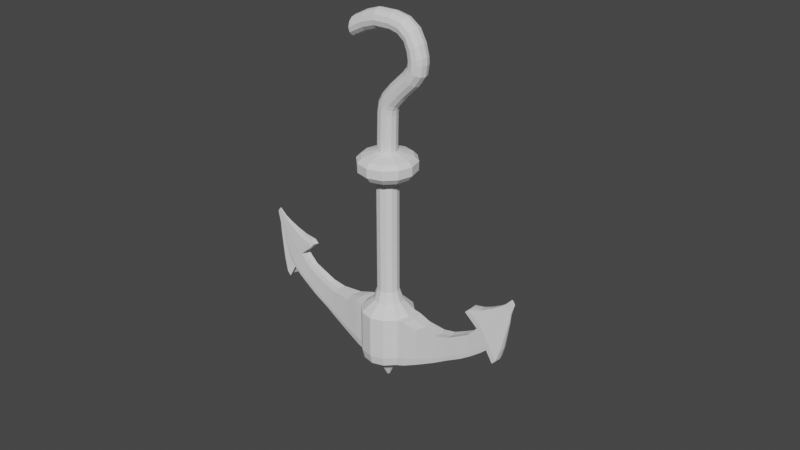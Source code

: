 # Source: Anchor.blend  (saved by Blender 2.83.19; exported with 4.5.12 LTS)
import bpy
from mathutils import Matrix  # noqa: F401  (used for matrix-valued properties, if any)

bpy.ops.wm.read_factory_settings(use_empty=True)
scene = bpy.context.scene
scene.name = 'Scene'

# ---- collections
col_collection = bpy.data.collections.new('Collection'); scene.collection.children.link(col_collection)

# ---- world
world_world = bpy.data.worlds.new('World'); scene.world = world_world
world_world.use_nodes = True; world_world.node_tree.nodes.clear()
_N = world_world.node_tree.nodes; _L = world_world.node_tree.links
n0 = _N.new('ShaderNodeOutputWorld'); n0.name = 'World Output'; n0.location = (300, 300)
n1 = _N.new('ShaderNodeBackground'); n1.name = 'Background'; n1.location = (10, 300)
n1.inputs[0].default_value = (0.05088, 0.05088, 0.05088, 1.0)
_L.new(n1.outputs[0], n0.inputs[0])
n0.is_active_output = True
world_world.color = (0.05088, 0.05088, 0.05088)
world_world.use_sun_shadow = False
world_world.sun_shadow_jitter_overblur = 0.0

# ---- meshes
me_cylinder = bpy.data.meshes.new('Cylinder')
me_cylinder.from_pydata([(-1.37, 0.6425, -0.4575), (-0.8626, 0.6425, 0.1814), (-1.168, 0.5523, -0.6297), (-0.6614, 0.5523, 0.009136), (-1.021, 0.3059, -0.7558), (-0.5141, 0.3059, -0.117), (-0.9672, -0.03058, -0.802), (-0.4602, -0.03058, -0.1631), (-1.021, -0.3671, -0.7558), (-0.5141, -0.3671, -0.117), (-1.168, -0.6134, -0.6297), (-0.6614, -0.6134, 0.009136), (-1.37, -0.7036, -0.4575), (-0.8626, -0.7036, 0.1814), (-1.571, -0.6134, -0.2853), (-1.064, -0.6134, 0.3536), (-1.718, -0.3671, -0.1592), (-1.211, -0.3671, 0.4797), (-1.772, -0.03058, -0.113), (-1.265, -0.03058, 0.5259), (-1.718, 0.3059, -0.1592), (-1.211, 0.3059, 0.4797), (-1.571, 0.5523, -0.2853), (-1.064, 0.5523, 0.3536), (-0.4976, 0.5523, 0.8531), (-0.6449, 0.3059, 0.9792), (-0.6988, -0.03058, 1.025), (-0.6449, -0.3671, 0.9792), (-0.4976, -0.6134, 0.8531), (-0.2964, -0.7036, 0.6808), (-0.09524, -0.6134, 0.5086), (0.05205, -0.3671, 0.3825), (0.106, -0.03058, 0.3363), (0.05205, 0.3059, 0.3825), (-0.09524, 0.5523, 0.5086), (-0.2964, 0.6425, 0.6808), (0.4847, 0.5523, 1.317), (0.3374, 0.3059, 1.443), (0.2835, -0.03058, 1.489), (0.3374, -0.3671, 1.443), (0.4847, -0.6134, 1.317), (0.6859, -0.7036, 1.144), (0.8871, -0.6134, 0.9721), (1.034, -0.3671, 0.8461), (1.088, -0.03058, 0.7999), (1.034, 0.3059, 0.8461), (0.8871, 0.5523, 0.9721), (0.6859, 0.6425, 1.144), (1.277, 0.5523, 1.544), (1.21, 0.3059, 1.695), (1.186, -0.03058, 1.751), (1.21, -0.3671, 1.695), (1.277, -0.6134, 1.544), (1.368, -0.7036, 1.337), (1.458, -0.6134, 1.13), (1.525, -0.3671, 0.9784), (1.549, -0.03058, 0.9229), (1.525, 0.3059, 0.9784), (1.458, 0.5523, 1.13), (1.368, 0.6425, 1.337), (2.133, 0.5523, 1.541), (2.135, 0.3059, 1.699), (2.136, -0.03058, 1.756), (2.135, -0.3671, 1.699), (2.133, -0.6134, 1.541), (2.131, -0.7036, 1.327), (2.128, -0.6134, 1.112), (2.126, -0.3671, 0.9544), (2.125, -0.03058, 0.8968), (2.126, 0.3059, 0.9544), (2.128, 0.5523, 1.112), (2.131, 0.6425, 1.327), (2.913, 0.5523, 1.288), (2.997, 0.3059, 1.436), (3.027, -0.03058, 1.49), (2.997, -0.3671, 1.436), (2.913, -0.6134, 1.288), (2.798, -0.7036, 1.086), (2.684, -0.6134, 0.8837), (2.6, -0.3671, 0.7358), (2.569, -0.03058, 0.6817), (2.6, 0.3059, 0.7358), (2.684, 0.5523, 0.8837), (2.798, 0.6425, 1.086), (3.494, 0.5523, 0.966), (3.64, 0.3059, 1.093), (3.694, -0.03058, 1.139), (3.64, -0.3671, 1.093), (3.494, -0.6134, 0.966), (3.294, -0.7036, 0.7931), (3.094, -0.6134, 0.6202), (2.948, -0.3671, 0.4936), (2.894, -0.03058, 0.4473), (2.948, 0.3059, 0.4936), (3.094, 0.5523, 0.6202), (3.294, 0.6425, 0.7931), (3.725, 0.5523, 0.7761), (3.911, 0.3059, 0.8797), (3.979, -0.03058, 0.9176), (3.911, -0.3671, 0.8797), (3.725, -0.6134, 0.7761), (3.472, -0.7036, 0.6347), (3.219, -0.6134, 0.4933), (3.033, -0.3671, 0.3897), (2.965, -0.03058, 0.3518), (3.033, 0.3059, 0.3897), (3.219, 0.5523, 0.4933), (3.472, 0.6425, 0.6347), (4.001, 0.5523, 0.4321), (4.24, 0.3059, 0.4698), (4.328, -0.03058, 0.4836), (4.24, -0.3671, 0.4698), (4.001, -0.6134, 0.4321), (3.674, -0.7036, 0.3806), (3.347, -0.6134, 0.3292), (3.108, -0.3671, 0.2915), (3.021, -0.03058, 0.2777), (3.108, 0.3059, 0.2915), (3.347, 0.5523, 0.3292), (3.674, 0.6425, 0.3806), (4.006, 0.5523, -0.07211), (4.252, 0.3059, -0.08001), (4.342, -0.03058, -0.0829), (4.252, -0.3671, -0.08001), (4.006, -0.6134, -0.07212), (3.67, -0.7036, -0.06133), (3.334, -0.6134, -0.05054), (3.088, -0.3671, -0.04265), (2.998, -0.03058, -0.03976), (3.088, 0.3059, -0.04265), (3.334, 0.5523, -0.05054), (3.67, 0.6425, -0.06133), (3.759, 0.5523, -0.9941), (4.002, 0.3059, -1.019), (4.091, -0.03058, -1.029), (4.002, -0.3671, -1.019), (3.759, -0.6134, -0.9941), (3.427, -0.7036, -0.9595), (3.094, -0.6134, -0.9249), (2.851, -0.3671, -0.8996), (2.762, -0.03058, -0.8903), (2.851, 0.3059, -0.8996), (3.094, 0.5523, -0.9249), (3.427, 0.6425, -0.9595), (3.686, 0.5523, -1.554), (3.932, 0.3059, -1.563), (4.022, -0.03058, -1.566), (3.932, -0.3671, -1.563), (3.686, -0.6134, -1.554), (3.35, -0.7036, -1.541), (3.014, -0.6134, -1.529), (2.768, -0.3671, -1.52), (2.678, -0.03058, -1.516), (2.768, 0.3059, -1.52), (3.014, 0.5523, -1.529), (3.35, 0.6425, -1.541), (3.743, 0.5523, -1.787), (3.98, 0.3059, -1.746), (4.067, -0.03058, -1.731), (3.98, -0.3671, -1.746), (3.743, -0.6134, -1.787), (3.418, -0.7036, -1.843), (3.093, -0.6134, -1.9), (2.855, -0.3671, -1.941), (2.768, -0.03058, -1.956), (2.855, 0.3059, -1.941), (3.093, 0.5523, -1.9), (3.418, 0.6425, -1.843), (3.94, 0.5523, -2.033), (4.148, 0.3059, -1.949), (4.224, -0.03058, -1.918), (4.148, -0.3671, -1.949), (3.94, -0.6134, -2.033), (3.656, -0.7036, -2.148), (3.371, -0.6134, -2.263), (3.163, -0.3671, -2.347), (3.087, -0.03058, -2.378), (3.163, 0.3059, -2.347), (3.371, 0.5523, -2.263), (3.656, 0.6425, -2.148), (4.741, 0.5523, -2.782), (4.94, 0.3059, -2.69), (5.013, -0.03058, -2.656), (4.94, -0.3671, -2.69), (4.741, -0.6134, -2.782), (4.469, -0.7036, -2.908), (4.196, -0.6134, -3.035), (3.997, -0.3671, -3.127), (3.924, -0.03058, -3.161), (3.997, 0.3059, -3.127), (4.196, 0.5523, -3.035), (4.469, 0.6425, -2.908), (5.36, 0.5523, -3.352), (5.56, 0.3059, -3.259), (5.633, -0.03058, -3.225), (5.56, -0.3671, -3.259), (5.36, -0.6134, -3.352), (5.088, -0.7036, -3.478), (4.816, -0.6134, -3.604), (4.616, -0.3671, -3.697), (4.543, -0.03058, -3.73), (4.616, 0.3059, -3.697), (4.816, 0.5523, -3.604), (5.088, 0.6425, -3.478), (5.983, 1.466, -3.328), (6.495, 0.8335, -3.091), (6.683, -0.03058, -3.004), (6.495, -0.8946, -3.091), (5.983, -1.527, -3.328), (5.284, -1.759, -3.652), (4.585, -1.527, -3.977), (4.073, -0.8946, -4.214), (3.886, -0.03058, -4.301), (4.073, 0.8335, -4.214), (4.585, 1.466, -3.977), (5.284, 1.698, -3.652), (6.743, 1.426, -4.029), (7.241, 0.8104, -3.798), (7.423, -0.03058, -3.713), (7.241, -0.8716, -3.798), (6.743, -1.487, -4.029), (6.062, -1.713, -4.345), (5.382, -1.487, -4.66), (4.883, -0.8716, -4.891), (4.701, -0.03058, -4.976), (4.883, 0.8104, -4.891), (5.382, 1.426, -4.66), (6.062, 1.651, -4.345), (6.503, 0.6258, -4.321), (6.727, 0.3484, -4.217), (6.809, -0.03058, -4.179), (6.727, -0.4096, -4.217), (6.503, -0.687, -4.321), (6.196, -0.7886, -4.463), (5.889, -0.687, -4.606), (5.665, -0.4096, -4.71), (5.583, -0.03058, -4.748), (5.665, 0.3484, -4.71), (5.889, 0.6258, -4.606), (6.196, 0.7274, -4.463), (11.23, 0.6258, -8.528), (11.46, 0.3484, -8.424), (11.54, -0.03058, -8.385), (11.46, -0.4096, -8.424), (11.23, -0.687, -8.528), (10.92, -0.7886, -8.67), (10.62, -0.687, -8.812), (10.39, -0.4096, -8.916), (10.31, -0.03058, -8.954), (10.39, 0.3484, -8.916), (10.62, 0.6258, -8.812), (10.92, 0.7274, -8.67), (11.82, 0.8577, -8.885), (12.12, 0.4823, -8.744), (12.23, -0.03058, -8.692), (12.12, -0.5434, -8.744), (11.82, -0.9189, -8.885), (11.4, -1.056, -9.077), (10.99, -0.9189, -9.269), (10.68, -0.5434, -9.41), (10.57, -0.03058, -9.462), (10.68, 0.4823, -9.41), (10.99, 0.8577, -9.269), (11.4, 0.9951, -9.077), (12.54, 1.555, -9.164), (13.09, 0.8849, -8.912), (13.28, -0.03058, -8.82), (13.09, -0.946, -8.912), (12.54, -1.616, -9.164), (11.8, -1.862, -9.507), (11.06, -1.616, -9.851), (10.52, -0.946, -10.1), (10.32, -0.03058, -10.19), (10.52, 0.8849, -10.1), (11.06, 1.555, -9.851), (11.8, 1.8, -9.507), (14.27, 1.555, -10.72), (14.81, 0.8849, -10.47), (14.6, -0.01681, -8.432), (14.81, -0.946, -10.47), (14.27, -1.616, -10.72), (13.53, -1.862, -11.06), (12.79, -1.616, -11.41), (12.25, -0.946, -11.66), (12.05, -0.03058, -11.75), (12.25, 0.8849, -11.66), (12.79, 1.555, -11.41), (13.53, 1.8, -11.06), (14.6, 1.433, -11.07), (15.1, 0.8147, -10.84), (15.29, -0.03058, -10.76), (15.1, -0.8758, -10.84), (14.6, -1.495, -11.07), (13.92, -1.721, -11.39), (13.24, -1.495, -11.71), (12.73, -0.8758, -11.94), (12.55, -0.03058, -12.02), (12.73, 0.8147, -11.94), (13.24, 1.433, -11.71), (13.92, 1.66, -11.39), (14.57, 0.8298, -11.45), (14.87, 0.4661, -11.31), (14.98, -0.03058, -11.26), (14.87, -0.5273, -11.31), (14.57, -0.8909, -11.45), (14.17, -1.024, -11.63), (13.77, -0.8909, -11.82), (13.48, -0.5273, -11.96), (13.37, -0.03058, -12.01), (13.48, 0.4661, -11.96), (13.77, 0.8298, -11.82), (14.17, 0.9629, -11.63), (14.7, 0.3541, -11.84), (14.83, 0.1915, -11.78), (14.88, -0.03058, -11.76), (14.83, -0.2527, -11.78), (14.7, -0.4153, -11.84), (14.52, -0.4748, -11.93), (14.34, -0.4153, -12.01), (14.21, -0.2527, -12.07), (14.16, -0.03058, -12.09), (14.21, 0.1915, -12.07), (14.34, 0.3541, -12.01), (14.52, 0.4137, -11.93), (14.97, 0.07221, -12.23), (15.01, 0.02877, -12.21), (15.02, -0.03058, -12.2), (15.01, -0.08993, -12.21), (14.97, -0.1334, -12.23), (14.93, -0.1493, -12.25), (14.88, -0.1334, -12.27), (14.84, -0.08993, -12.29), (14.83, -0.03058, -12.29), (14.84, 0.02877, -12.29), (14.88, 0.07221, -12.27), (14.93, 0.08811, -12.25), (5.827, -2.042, -4.135), (5.457, -2.056, -3.806), (4.638, -1.785, -4.186), (5.013, -1.772, -4.512), (6.64, 1.711, -3.758), (6.277, 1.724, -3.426), (6.877, 0.9823, -3.148), (7.236, 0.9749, -3.482), (5.013, 1.711, -4.512), (4.638, 1.724, -4.186), (5.457, 1.995, -3.806), (5.827, 1.98, -4.135), (4.199, -0.03058, -4.889), (3.818, -0.03058, -4.566), (4.038, 0.9823, -4.465), (4.417, 0.9749, -4.788), (7.236, -1.036, -3.482), (6.877, -1.043, -3.148), (6.277, -1.785, -3.426), (6.64, -1.772, -3.758), (7.454, -0.03058, -3.38), (7.097, -0.03058, -3.046), (4.417, -1.036, -4.788), (4.038, -1.043, -4.465), (13.73, -0.03252, -8.645), (13.55, -0.8958, -8.732), (13.55, 0.8308, -8.732), (15.67, -0.01681, -7.93), (15.17, -0.8958, -10.2), (15.17, 0.8308, -10.2), (15.62, -0.03252, -10.47), (15.45, -0.8296, -10.55), (15.45, 0.7645, -10.55), (14.44, -0.7212, -8.502), (14.44, 0.6876, -8.502), (16.26, -0.01681, -7.486), (15.77, -0.7212, -9.699), (15.77, 0.6876, -9.699), (16.14, -0.01681, -9.921), (16.0, -0.6672, -9.986), (16.0, 0.6336, -9.986), (15.56, -0.5502, -7.983), (15.56, 0.5166, -7.983), (16.72, -0.01681, -6.896), (16.57, -0.5502, -8.89), (16.57, 0.5166, -8.89), (16.84, -0.01681, -9.058), (16.74, -0.5093, -9.107), (16.74, 0.4757, -9.107), (16.16, -0.4769, -7.532), (16.16, 0.4433, -7.532), (17.02, -0.01681, -6.482), (17.02, -0.4769, -8.314), (17.02, 0.4433, -8.314), (17.26, -0.01681, -8.459), (17.17, -0.4416, -8.501), (17.17, 0.408, -8.501), (16.64, -0.4324, -6.947), (16.64, 0.3988, -6.947), (17.12, -0.01681, -6.042), (17.59, -0.4324, -7.564), (17.59, 0.3988, -7.564), (17.83, -0.01681, -7.671), (17.76, -0.4005, -7.718), (17.76, 0.3669, -7.718), (16.96, -0.398, -6.532), (16.96, 0.3643, -6.532), (17.9, -0.398, -7.046), (17.9, 0.3643, -7.046), (18.14, -0.01681, -7.132), (18.08, -0.3687, -7.178), (18.08, 0.3351, -7.178), (17.07, -0.398, -6.099), (17.07, 0.3643, -6.099), (18.14, -0.398, -6.503), (18.14, 0.3643, -6.503), (18.39, -0.01681, -6.562), (18.35, -0.3687, -6.614), (18.35, 0.3351, -6.614), (17.14, -0.01681, -5.77), (17.1, -0.398, -5.83), (17.1, 0.3643, -5.83), (19.43, 0.04248, -6.225), (18.25, -0.398, -6.143), (18.25, 0.3643, -6.143), (18.51, -0.01681, -6.18), (18.48, -0.3687, -6.236), (18.48, 0.3351, -6.236), (10.5, 0.9243, -10.1), (17.15, -0.398, -5.596), (17.15, 0.3643, -5.596), (18.69, -0.1715, -5.116), (18.3, -0.398, -5.909), (18.3, 0.3643, -5.909), (18.22, -0.2039, -4.963), (18.53, -0.3687, -6.002), (18.53, 0.3351, -6.002), (19.38, 0.04248, -6.459), (19.34, 0.3944, -6.515), (19.39, 0.3944, -6.281), (19.34, -0.3094, -6.515), (19.39, -0.3094, -6.281), (15.88, -0.01681, -5.686), (15.84, -0.398, -5.746), (15.84, 0.3643, -5.746), (15.9, 0.3643, -5.513), (15.93, -0.01681, -5.452), (15.9, -0.398, -5.513), (18.44, -0.2861, -5.503), (19.11, -0.2403, -5.719), (17.46, -0.006791, -3.555), (17.38, -0.3087, -5.19), (17.38, 0.2803, -5.19), (18.27, -0.1092, -4.525), (18.26, -0.3087, -5.432), (18.26, 0.2803, -5.432), (17.98, -0.1295, -4.429), (18.44, 0.2577, -5.503), (19.14, 0.03158, -5.676), (19.11, 0.3035, -5.719), (16.44, -0.01423, -5.079), (16.41, -0.3087, -5.125), (16.41, 0.2803, -5.125), (17.47, -0.2198, -4.742), (17.47, 0.1965, -4.742), (17.95, -0.06721, -4.131), (18.09, -0.2198, -4.913), (18.09, 0.1965, -4.913), (17.78, -0.07924, -4.074), (18.22, 0.1805, -4.963), (18.71, 0.02071, -5.086), (18.69, 0.2129, -5.116), (16.8, -0.01167, -4.663), (16.78, -0.2198, -4.696), (16.78, 0.1965, -4.696), (17.51, -0.1394, -4.291), (17.51, 0.1207, -4.291), (17.67, -0.0355, -3.628), (17.9, -0.1394, -4.398), (17.9, 0.1207, -4.398), (17.59, -0.04132, -3.601), (17.98, 0.1107, -4.429), (18.29, 0.01085, -4.506), (18.27, 0.1309, -4.525), (17.09, -0.009382, -4.242), (17.08, -0.1394, -4.262), (17.08, 0.1207, -4.262), (17.5, -0.08517, -3.992), (17.5, 0.06947, -3.992), (10.3, 0.008832, -10.19), (17.73, -0.08517, -4.055), (17.73, 0.06947, -4.055), (10.5, -0.9066, -10.1), (17.78, 0.06354, -4.074), (17.96, 0.004178, -4.119), (17.95, 0.07557, -4.131), (17.25, -0.00785, -3.962), (17.24, -0.08517, -3.975), (17.24, 0.06947, -3.975), (17.45, -0.04419, -3.561), (17.45, 0.03061, -3.561), (17.57, -0.006791, -3.586), (17.57, -0.04419, -3.592), (17.57, 0.03061, -3.592), (17.59, -0.006791, -3.595), (17.59, 0.02774, -3.601), (17.68, -0.0009723, -3.623), (17.67, 0.03356, -3.628), (17.33, -0.006791, -3.547), (17.33, -0.04419, -3.553), (17.33, 0.03061, -3.553), (12.25, -0.9066, -11.64), (9.299, -0.004938, -10.86), (12.25, 0.9243, -11.64), (12.71, -0.8364, -11.94), (12.53, 0.008832, -12.02), (12.71, 0.8541, -11.94), (9.893, 0.01077, -10.4), (10.08, 0.8741, -10.32), (10.08, -0.8525, -10.32), (8.21, -0.004937, -11.35), (11.74, 0.8741, -11.77), (11.74, -0.8525, -11.77), (12.0, 0.01077, -12.13), (12.17, 0.8078, -12.05), (12.17, -0.7863, -12.05), (9.453, 0.6995, -10.79), (9.453, -0.7093, -10.79), (7.365, -0.004935, -11.56), (10.8, 0.6995, -11.98), (10.8, -0.7093, -11.98), (11.02, -0.004938, -12.27), (11.16, 0.6454, -12.2), (11.16, -0.6553, -12.2), (8.327, 0.5285, -11.3), (8.327, -0.5384, -11.3), (6.344, -0.004935, -11.65), (9.349, 0.5285, -12.2), (9.349, -0.5384, -12.2), (9.511, -0.004937, -12.42), (9.618, 0.4876, -12.37), (9.618, -0.4975, -12.37), (7.466, 0.4552, -11.51), (7.466, -0.465, -11.51), (5.631, -0.004935, -11.7), (8.348, 0.4552, -12.29), (8.348, -0.465, -12.29), (8.487, -0.004936, -12.48), (8.58, 0.4199, -12.44), (8.58, -0.4297, -12.44), (6.444, 0.4107, -11.62), (6.444, -0.4205, -11.62), (4.947, -0.004935, -11.62), (7.055, 0.4107, -12.39), (7.055, -0.4205, -12.39), (7.136, -0.004935, -12.57), (7.228, 0.3788, -12.55), (7.228, -0.3887, -12.55), (5.726, 0.3762, -11.68), (5.726, -0.3861, -11.68), (6.186, 0.3762, -12.42), (6.186, -0.3861, -12.42), (6.237, -0.004935, -12.59), (6.325, 0.347, -12.57), (6.325, -0.3569, -12.57), (5.048, 0.3762, -11.61), (5.048, -0.3861, -11.61), (5.306, 0.3762, -12.38), (5.306, -0.3861, -12.38), (5.31, -0.004935, -12.56), (5.403, 0.347, -12.55), (5.403, -0.3569, -12.55), (4.536, -0.004935, -11.55), (4.638, 0.3762, -11.54), (4.638, -0.3861, -11.54), (4.48, -0.06423, -13.08), (4.737, 0.3762, -12.33), (4.737, -0.3861, -12.33), (4.706, -0.004935, -12.51), (4.8, 0.347, -12.5), (4.8, -0.3569, -12.5), (4.274, 0.3762, -11.5), (4.274, -0.3861, -11.5), (3.07, 0.1497, -12.28), (4.373, 0.3762, -12.29), (4.373, -0.3861, -12.29), (2.995, 0.1821, -11.94), (4.437, 0.347, -12.46), (4.437, -0.3569, -12.46), (4.843, -0.06423, -13.12), (4.937, -0.4161, -13.12), (4.574, -0.4161, -13.07), (4.937, 0.2877, -13.12), (4.574, 0.2877, -13.07), (4.815, -0.004935, -10.76), (4.916, 0.3762, -10.75), (4.916, -0.3861, -10.75), (4.553, -0.3861, -10.71), (4.451, -0.004935, -10.72), (4.553, 0.3762, -10.71), (3.725, 0.2644, -12.25), (3.831, 0.2186, -12.72), (1.149, -0.01496, -11.03), (3.6, 0.287, -11.51), (3.6, -0.302, -11.51), (2.326, 0.08748, -11.83), (3.676, 0.287, -12.12), (3.676, -0.302, -12.12), (2.28, 0.1077, -11.62), (3.725, -0.2794, -12.25), (3.758, -0.05333, -12.72), (3.831, -0.3252, -12.72), (3.737, -0.007516, -10.9), (3.815, 0.287, -10.9), (3.815, -0.302, -10.9), (2.906, 0.1981, -11.42), (2.906, -0.2182, -11.42), (1.844, 0.04546, -11.51), (2.96, 0.1981, -11.85), (2.96, -0.2182, -11.85), (1.817, 0.05749, -11.39), (2.995, -0.2023, -11.94), (3.018, -0.04246, -12.28), (3.07, -0.2346, -12.28), (3.003, -0.01008, -10.99), (3.058, 0.1981, -10.99), (3.058, -0.2182, -10.99), (2.224, 0.1177, -11.3), (2.224, -0.1424, -11.3), (1.188, 0.01375, -11.18), (2.258, 0.1177, -11.57), (2.258, -0.1424, -11.57), (1.175, 0.01957, -11.12), (2.28, -0.1324, -11.62), (2.294, -0.0326, -11.83), (2.326, -0.1527, -11.83), (2.285, -0.01237, -11.03), (2.319, 0.1177, -11.03), (2.319, -0.1424, -11.03), (1.784, 0.06342, -11.19), (1.784, -0.09122, -11.19), (1.804, 0.06342, -11.35), (1.804, -0.09122, -11.35), (1.817, -0.08529, -11.39), (1.825, -0.02593, -11.51), (1.844, -0.09732, -11.51), (1.82, -0.0139, -11.03), (1.84, 0.06342, -11.03), (1.84, -0.09122, -11.03), (1.159, 0.02244, -11.03), (1.159, -0.05236, -11.03), (1.159, -0.01496, -11.11), (1.169, 0.02244, -11.11), (1.169, -0.05236, -11.11), (1.166, -0.01496, -11.12), (1.175, -0.04949, -11.12), (1.179, -0.02078, -11.18), (1.188, -0.05531, -11.18), (1.176, -0.01496, -10.95), (1.186, 0.02244, -10.95), (1.186, -0.05236, -10.95)], [], [(0, 1, 3, 2), (2, 3, 5, 4), (4, 5, 7, 6), (6, 7, 9, 8), (8, 9, 11, 10), (10, 11, 13, 12), (12, 13, 15, 14), (14, 15, 17, 16), (16, 17, 19, 18), (18, 19, 21, 20), (15, 13, 29, 28), (20, 21, 23, 22), (22, 23, 1, 0), (0, 2, 4, 6, 8, 10, 12, 14, 16, 18, 20, 22), (7, 5, 33, 32), (13, 11, 30, 29), (11, 9, 31, 30), (1, 23, 24, 35), (25, 26, 38, 37), (9, 7, 32, 31), (23, 21, 25, 24), (3, 1, 35, 34), (5, 3, 34, 33), (21, 19, 26, 25), (19, 17, 27, 26), (17, 15, 28, 27), (33, 34, 46, 45), (32, 33, 45, 44), (26, 27, 39, 38), (31, 32, 44, 43), (28, 29, 41, 40), (29, 30, 42, 41), (35, 24, 36, 47), (30, 31, 43, 42), (34, 35, 47, 46), (27, 28, 40, 39), (24, 25, 37, 36), (37, 38, 50, 49), (42, 43, 55, 54), (41, 42, 54, 53), (36, 37, 49, 48), (46, 47, 59, 58), (44, 45, 57, 56), (39, 40, 52, 51), (38, 39, 51, 50), (45, 46, 58, 57), (47, 36, 48, 59), (40, 41, 53, 52), (43, 44, 56, 55), (49, 50, 62, 61), (54, 55, 67, 66), (53, 54, 66, 65), (48, 49, 61, 60), (58, 59, 71, 70), (56, 57, 69, 68), (51, 52, 64, 63), (50, 51, 63, 62), (57, 58, 70, 69), (59, 48, 60, 71), (52, 53, 65, 64), (55, 56, 68, 67), (67, 68, 80, 79), (61, 62, 74, 73), (66, 67, 79, 78), (65, 66, 78, 77), (60, 61, 73, 72), (70, 71, 83, 82), (68, 69, 81, 80), (63, 64, 76, 75), (62, 63, 75, 74), (69, 70, 82, 81), (71, 60, 72, 83), (64, 65, 77, 76), (76, 77, 89, 88), (79, 80, 92, 91), (73, 74, 86, 85), (78, 79, 91, 90), (77, 78, 90, 89), (72, 73, 85, 84), (82, 83, 95, 94), (80, 81, 93, 92), (75, 76, 88, 87), (74, 75, 87, 86), (81, 82, 94, 93), (83, 72, 84, 95), (88, 89, 101, 100), (91, 92, 104, 103), (85, 86, 98, 97), (90, 91, 103, 102), (89, 90, 102, 101), (84, 85, 97, 96), (94, 95, 107, 106), (92, 93, 105, 104), (87, 88, 100, 99), (86, 87, 99, 98), (93, 94, 106, 105), (95, 84, 96, 107), (107, 96, 108, 119), (100, 101, 113, 112), (103, 104, 116, 115), (97, 98, 110, 109), (102, 103, 115, 114), (101, 102, 114, 113), (96, 97, 109, 108), (106, 107, 119, 118), (104, 105, 117, 116), (99, 100, 112, 111), (98, 99, 111, 110), (105, 106, 118, 117), (119, 108, 120, 131), (112, 113, 125, 124), (115, 116, 128, 127), (109, 110, 122, 121), (114, 115, 127, 126), (113, 114, 126, 125), (108, 109, 121, 120), (118, 119, 131, 130), (116, 117, 129, 128), (111, 112, 124, 123), (110, 111, 123, 122), (117, 118, 130, 129), (129, 130, 142, 141), (131, 120, 132, 143), (124, 125, 137, 136), (127, 128, 140, 139), (121, 122, 134, 133), (126, 127, 139, 138), (125, 126, 138, 137), (120, 121, 133, 132), (130, 131, 143, 142), (128, 129, 141, 140), (123, 124, 136, 135), (122, 123, 135, 134), (134, 135, 147, 146), (141, 142, 154, 153), (143, 132, 144, 155), (136, 137, 149, 148), (139, 140, 152, 151), (133, 134, 146, 145), (138, 139, 151, 150), (137, 138, 150, 149), (132, 133, 145, 144), (142, 143, 155, 154), (140, 141, 153, 152), (135, 136, 148, 147), (147, 148, 160, 159), (146, 147, 159, 158), (153, 154, 166, 165), (155, 144, 156, 167), (148, 149, 161, 160), (151, 152, 164, 163), (145, 146, 158, 157), (150, 151, 163, 162), (149, 150, 162, 161), (144, 145, 157, 156), (154, 155, 167, 166), (152, 153, 165, 164), (164, 165, 177, 176), (159, 160, 172, 171), (158, 159, 171, 170), (165, 166, 178, 177), (167, 156, 168, 179), (160, 161, 173, 172), (163, 164, 176, 175), (157, 158, 170, 169), (162, 163, 175, 174), (161, 162, 174, 173), (156, 157, 169, 168), (166, 167, 179, 178), (176, 177, 189, 188), (171, 172, 184, 183), (170, 171, 183, 182), (177, 178, 190, 189), (179, 168, 180, 191), (172, 173, 185, 184), (175, 176, 188, 187), (169, 170, 182, 181), (174, 175, 187, 186), (173, 174, 186, 185), (168, 169, 181, 180), (178, 179, 191, 190), (190, 191, 203, 202), (188, 189, 201, 200), (183, 184, 196, 195), (182, 183, 195, 194), (189, 190, 202, 201), (191, 180, 192, 203), (184, 185, 197, 196), (187, 188, 200, 199), (181, 182, 194, 193), (186, 187, 199, 198), (185, 186, 198, 197), (180, 181, 193, 192), (192, 193, 205, 204), (202, 203, 215, 214), (200, 201, 213, 212), (195, 196, 208, 207), (194, 195, 207, 206), (201, 202, 214, 213), (203, 192, 204, 215), (196, 197, 209, 208), (199, 200, 212, 211), (193, 194, 206, 205), (198, 199, 211, 210), (197, 198, 210, 209), (336, 339, 222, 221), (340, 343, 217, 216), (344, 347, 227, 226), (348, 351, 225, 224), (352, 355, 220, 219), (356, 352, 219, 218), (351, 344, 226, 225), (347, 340, 216, 227), (355, 336, 221, 220), (358, 348, 224, 223), (343, 356, 218, 217), (339, 358, 223, 222), (222, 223, 235, 234), (221, 222, 234, 233), (216, 217, 229, 228), (226, 227, 239, 238), (224, 225, 237, 236), (219, 220, 232, 231), (218, 219, 231, 230), (225, 226, 238, 237), (227, 216, 228, 239), (220, 221, 233, 232), (223, 224, 236, 235), (217, 218, 230, 229), (234, 235, 247, 246), (233, 234, 246, 245), (228, 229, 241, 240), (238, 239, 251, 250), (236, 237, 249, 248), (231, 232, 244, 243), (230, 231, 243, 242), (237, 238, 250, 249), (239, 228, 240, 251), (232, 233, 245, 244), (235, 236, 248, 247), (229, 230, 242, 241), (241, 242, 254, 253), (246, 247, 259, 258), (245, 246, 258, 257), (240, 241, 253, 252), (250, 251, 263, 262), (248, 249, 261, 260), (243, 244, 256, 255), (242, 243, 255, 254), (249, 250, 262, 261), (251, 240, 252, 263), (244, 245, 257, 256), (247, 248, 260, 259), (253, 254, 266, 265), (258, 259, 271, 270), (257, 258, 270, 269), (252, 253, 265, 264), (262, 263, 275, 274), (260, 261, 273, 272), (255, 256, 268, 267), (254, 255, 267, 266), (261, 262, 274, 273), (263, 252, 264, 275), (256, 257, 269, 268), (259, 260, 272, 271), (271, 272, 284, 283), (279, 291, 367, 364), (270, 271, 283, 282), (269, 270, 282, 281), (264, 265, 277, 276), (274, 275, 287, 286), (272, 273, 285, 284), (267, 268, 280, 279), (289, 277, 365, 368), (273, 274, 286, 285), (275, 264, 276, 287), (268, 269, 281, 280), (280, 281, 293, 292), (283, 284, 296, 295), (267, 279, 364, 361), (282, 283, 295, 294), (281, 282, 294, 293), (276, 277, 289, 288), (286, 287, 299, 298), (284, 285, 297, 296), (279, 280, 292, 291), (265, 266, 360, 362), (285, 286, 298, 297), (287, 276, 288, 299), (292, 293, 305, 304), (295, 296, 308, 307), (289, 290, 302, 301), (294, 295, 307, 306), (293, 294, 306, 305), (288, 289, 301, 300), (298, 299, 311, 310), (296, 297, 309, 308), (291, 292, 304, 303), (290, 291, 303, 302), (297, 298, 310, 309), (299, 288, 300, 311), (311, 300, 312, 323), (304, 305, 317, 316), (307, 308, 320, 319), (301, 302, 314, 313), (306, 307, 319, 318), (305, 306, 318, 317), (300, 301, 313, 312), (310, 311, 323, 322), (308, 309, 321, 320), (303, 304, 316, 315), (302, 303, 315, 314), (309, 310, 322, 321), (323, 312, 324, 335), (316, 317, 329, 328), (319, 320, 332, 331), (313, 314, 326, 325), (318, 319, 331, 330), (317, 318, 330, 329), (312, 313, 325, 324), (322, 323, 335, 334), (320, 321, 333, 332), (315, 316, 328, 327), (314, 315, 327, 326), (321, 322, 334, 333), (210, 211, 359, 338), (338, 359, 358, 339), (205, 206, 357, 342), (342, 357, 356, 343), (211, 212, 349, 359), (359, 349, 348, 358), (208, 209, 337, 354), (354, 337, 336, 355), (215, 204, 341, 346), (346, 341, 340, 347), (213, 214, 345, 350), (350, 345, 344, 351), (206, 207, 353, 357), (357, 353, 352, 356), (207, 208, 354, 353), (353, 354, 355, 352), (212, 213, 350, 349), (349, 350, 351, 348), (214, 215, 346, 345), (345, 346, 347, 344), (204, 205, 342, 341), (341, 342, 343, 340), (209, 210, 338, 337), (337, 338, 339, 336), (365, 362, 370, 373), (361, 364, 372, 369), (366, 368, 376, 374), (362, 360, 278, 370), (291, 290, 366, 367), (277, 265, 362, 365), (266, 267, 361, 360), (290, 289, 368, 366), (374, 376, 384, 382), (370, 278, 363, 378), (375, 374, 382, 383), (376, 373, 381, 384), (364, 367, 375, 372), (360, 361, 369, 278), (368, 365, 373, 376), (367, 366, 374, 375), (384, 381, 389, 392), (363, 377, 385, 371), (380, 383, 391, 388), (381, 378, 386, 389), (369, 372, 380, 377), (373, 370, 378, 381), (372, 375, 383, 380), (278, 369, 377, 363), (388, 391, 399, 396), (389, 386, 394, 397), (385, 388, 396, 393), (390, 392, 400, 398), (383, 382, 390, 391), (378, 363, 371, 386), (382, 384, 392, 390), (377, 380, 388, 385), (397, 394, 402, 404), (393, 396, 403, 401), (398, 400, 407, 405), (394, 379, 387, 402), (371, 385, 393, 379), (392, 389, 397, 400), (391, 390, 398, 399), (386, 371, 379, 394), (406, 405, 412, 413), (407, 404, 411, 414), (387, 401, 408, 395), (403, 406, 413, 410), (396, 399, 406, 403), (379, 393, 401, 387), (400, 397, 404, 407), (399, 398, 405, 406), (395, 408, 416, 415), (410, 413, 422, 419), (411, 409, 417, 420), (408, 410, 419, 416), (402, 387, 395, 409), (405, 407, 414, 412), (401, 403, 410, 408), (404, 402, 409, 411), (420, 417, 426, 429), (416, 419, 428, 425), (421, 423, 434, 433), (429, 426, 448, 451), (414, 411, 420, 423), (413, 412, 421, 422), (409, 395, 415, 417), (412, 414, 423, 421), (431, 437, 445, 444), (437, 418, 454, 445), (425, 428, 450, 447), (441, 442, 456, 458), (419, 422, 431, 428), (417, 415, 438, 440), (423, 420, 429, 432), (435, 432, 453, 455), (433, 434, 435, 418), (436, 433, 418, 437), (432, 429, 451, 453), (431, 422, 436, 437), (422, 421, 433, 436), (423, 432, 435, 434), (440, 438, 442, 441), (438, 439, 443, 442), (415, 416, 439, 438), (416, 425, 443, 439), (426, 417, 440, 441), (426, 441, 458, 448), (458, 456, 468, 470), (457, 447, 459, 469), (454, 455, 467, 466), (447, 450, 462, 459), (444, 445, 427, 430), (456, 457, 469, 468), (453, 451, 463, 465), (445, 454, 466, 427), (418, 435, 455, 454), (428, 431, 444, 450), (442, 443, 457, 456), (443, 425, 447, 457), (469, 459, 471, 481), (466, 467, 479, 478), (459, 462, 474, 471), (468, 469, 481, 480), (430, 427, 449, 452), (465, 463, 475, 477), (427, 466, 478, 449), (467, 465, 477, 479), (451, 448, 460, 463), (450, 444, 430, 462), (448, 458, 470, 460), (455, 453, 465, 467), (481, 471, 483, 493), (478, 479, 491, 490), (471, 474, 486, 483), (480, 481, 493, 492), (452, 449, 461, 464), (477, 475, 487, 489), (449, 478, 490, 461), (479, 477, 489, 491), (470, 468, 480, 482), (463, 460, 472, 475), (462, 430, 452, 474), (460, 470, 482, 472), (490, 491, 503, 502), (483, 486, 498, 495), (492, 493, 505, 504), (464, 461, 473, 476), (489, 487, 499, 501), (461, 490, 502, 473), (491, 489, 501, 503), (484, 494, 506, 496), (482, 480, 492, 494), (475, 472, 484, 487), (474, 452, 464, 486), (472, 482, 494, 484), (446, 496, 506, 504), (496, 446, 497, 499), (446, 495, 498, 497), (499, 497, 500, 501), (497, 498, 476, 500), (500, 476, 473, 502), (501, 500, 502, 503), (495, 446, 504, 505), (493, 483, 495, 505), (494, 492, 504, 506), (487, 484, 496, 499), (486, 464, 476, 498), (509, 512, 520, 517), (510, 507, 518, 521), (424, 509, 517, 514), (488, 485, 513, 515), (518, 515, 523, 526), (514, 517, 525, 522), (519, 521, 529, 527), (515, 513, 508, 523), (512, 511, 519, 520), (507, 488, 515, 518), (485, 424, 514, 513), (511, 510, 521, 519), (527, 529, 537, 535), (523, 508, 516, 531), (528, 527, 535, 536), (529, 526, 534, 537), (517, 520, 528, 525), (513, 514, 522, 508), (521, 518, 526, 529), (520, 519, 527, 528), (537, 534, 542, 545), (516, 530, 538, 524), (533, 536, 544, 541), (534, 531, 539, 542), (522, 525, 533, 530), (526, 523, 531, 534), (525, 528, 536, 533), (508, 522, 530, 516), (541, 544, 552, 549), (542, 539, 547, 550), (538, 541, 549, 546), (543, 545, 553, 551), (536, 535, 543, 544), (531, 516, 524, 539), (535, 537, 545, 543), (530, 533, 541, 538), (550, 547, 555, 557), (546, 549, 556, 554), (551, 553, 560, 558), (547, 532, 540, 555), (524, 538, 546, 532), (545, 542, 550, 553), (544, 543, 551, 552), (539, 524, 532, 547), (559, 558, 565, 566), (560, 557, 564, 567), (540, 554, 561, 548), (556, 559, 566, 563), (549, 552, 559, 556), (532, 546, 554, 540), (553, 550, 557, 560), (552, 551, 558, 559), (548, 561, 569, 568), (563, 566, 575, 572), (564, 562, 570, 573), (561, 563, 572, 569), (555, 540, 548, 562), (558, 560, 567, 565), (554, 556, 563, 561), (557, 555, 562, 564), (573, 570, 578, 581), (569, 572, 580, 577), (574, 576, 586, 585), (581, 578, 600, 603), (567, 564, 573, 576), (566, 565, 574, 575), (562, 548, 568, 570), (565, 567, 576, 574), (583, 589, 597, 596), (589, 571, 606, 597), (577, 580, 602, 599), (593, 594, 608, 610), (572, 575, 583, 580), (570, 568, 590, 592), (576, 573, 581, 584), (587, 584, 605, 607), (585, 586, 587, 571), (588, 585, 571, 589), (584, 581, 603, 605), (583, 575, 588, 589), (575, 574, 585, 588), (576, 584, 587, 586), (592, 590, 594, 593), (590, 591, 595, 594), (568, 569, 591, 590), (569, 577, 595, 591), (578, 570, 592, 593), (578, 593, 610, 600), (610, 608, 620, 622), (609, 599, 611, 621), (606, 607, 619, 618), (599, 602, 614, 611), (596, 597, 579, 582), (608, 609, 621, 620), (605, 603, 615, 617), (597, 606, 618, 579), (571, 587, 607, 606), (580, 583, 596, 602), (594, 595, 609, 608), (595, 577, 599, 609), (621, 611, 623, 633), (618, 619, 631, 630), (611, 614, 626, 623), (620, 621, 633, 632), (582, 579, 601, 604), (617, 615, 627, 629), (579, 618, 630, 601), (619, 617, 629, 631), (603, 600, 612, 615), (602, 596, 582, 614), (600, 610, 622, 612), (607, 605, 617, 619), (633, 623, 635, 643), (630, 631, 641, 640), (623, 626, 637, 635), (632, 633, 643, 642), (604, 601, 613, 616), (629, 627, 638, 639), (601, 630, 640, 613), (631, 629, 639, 641), (622, 620, 632, 634), (615, 612, 624, 627), (614, 582, 604, 626), (612, 622, 634, 624), (640, 641, 653, 652), (635, 637, 648, 645), (642, 643, 655, 654), (616, 613, 625, 628), (639, 638, 649, 651), (613, 640, 652, 625), (641, 639, 651, 653), (636, 644, 656, 646), (634, 632, 642, 644), (627, 624, 636, 638), (626, 604, 616, 637), (624, 634, 644, 636), (598, 646, 656, 654), (646, 598, 647, 649), (598, 645, 648, 647), (649, 647, 650, 651), (647, 648, 628, 650), (650, 628, 625, 652), (651, 650, 652, 653), (645, 598, 654, 655), (643, 635, 645, 655), (644, 642, 654, 656), (638, 636, 646, 649), (637, 616, 628, 648), (424, 273, 285, 509), (424, 485, 272, 273), (285, 297, 512, 509), (511, 512, 297, 296), (511, 296, 295, 510), (510, 295, 283, 507), (271, 488, 507, 283), (272, 485, 488, 271)])
_uv = me_cylinder.uv_layers.new(name='UVMap')
_uv.uv.foreach_set('vector', [0.4833, 0.7147, 0.4833, 0.7147, 0.4833, 0.7147, 0.4833, 0.7147, 0.4833, 0.7147, 0.4833, 0.7147, 0.4833, 0.7147, 0.4833, 0.7147, 0.4833, 0.7147, 0.4833, 0.7147, 0.4833, 0.7147, 0.4833, 0.7147, 0.4833, 0.7147, 0.4833, 0.7147, 0.4833, 0.7147, 0.4833, 0.7147, 0.4833, 0.7147, 0.4833, 0.7147, 0.4833, 0.7147, 0.4833, 0.7147, 0.4833, 0.7147, 0.4833, 0.7147, 0.4833, 0.7147, 0.4833, 0.7147, 0.4833, 0.7147, 0.4833, 0.7147, 0.4833, 0.7147, 0.4833, 0.7147, 0.4833, 0.7147, 0.4833, 0.7147, 0.4833, 0.7147, 0.4833, 0.7147, 0.4833, 0.7147, 0.4833, 0.7147, 0.4833, 0.7147, 0.4833, 0.7147, 0.4833, 0.7147, 0.4833, 0.7147, 0.4833, 0.7147, 0.4833, 0.7147, 0.4833, 0.7147, 0.4833, 0.7147, 0.4833, 0.7147, 0.4833, 0.7147, 0.4833, 0.7147, 0.4833, 0.7147, 0.4833, 0.7147, 0.4833, 0.7147, 0.4833, 0.7147, 0.4833, 0.7147, 0.4833, 0.7147, 0.4833, 0.7147, 0.4833, 0.7147, 0.4833, 0.7147, 0.4833, 0.7147, 0.4833, 0.7147, 0.4833, 0.7147, 0.4833, 0.7147, 0.4833, 0.7147, 0.4833, 0.7147, 0.4833, 0.7147, 0.4833, 0.7147, 0.4833, 0.7147, 0.4833, 0.7147, 0.4833, 0.7147, 0.4833, 0.7147, 0.4833, 0.7147, 0.4833, 0.7147, 0.4833, 0.7147, 0.4833, 0.7147, 0.4833, 0.7147, 0.4833, 0.7147, 0.4833, 0.7147, 0.4833, 0.7147, 0.4833, 0.7147, 0.4833, 0.7147, 0.4833, 0.7147, 0.4833, 0.7147, 0.4833, 0.7147, 0.4833, 0.7147, 0.4833, 0.7147, 0.4833, 0.7147, 0.4833, 0.7147, 0.4833, 0.7147, 0.4833, 0.7147, 0.4833, 0.7147, 0.4833, 0.7147, 0.4833, 0.7147, 0.4833, 0.7147, 0.4833, 0.7147, 0.4833, 0.7147, 0.4833, 0.7147, 0.4833, 0.7147, 0.4833, 0.7147, 0.4833, 0.7147, 0.4833, 0.7147, 0.4833, 0.7147, 0.4833, 0.7147, 0.4833, 0.7147, 0.4833, 0.7147, 0.4833, 0.7147, 0.4833, 0.7147, 0.4833, 0.7147, 0.4833, 0.7147, 0.4833, 0.7147, 0.4833, 0.7147, 0.4833, 0.7147, 0.4833, 0.7147, 0.4833, 0.7147, 0.4833, 0.7147, 0.4833, 0.7147, 0.4833, 0.7147, 0.4833, 0.7147, 0.4833, 0.7147, 0.4833, 0.7147, 0.4833, 0.7147, 0.4833, 0.7147, 0.4833, 0.7147, 0.4833, 0.7147, 0.4833, 0.7147, 0.4833, 0.7147, 0.4833, 0.7147, 0.4833, 0.7147, 0.4833, 0.7147, 0.4833, 0.7147, 0.4833, 0.7147, 0.4833, 0.7147, 0.4833, 0.7147, 0.4833, 0.7147, 0.4833, 0.7147, 0.4833, 0.7147, 0.4833, 0.7147, 0.4833, 0.7147, 0.4833, 0.7147, 0.4833, 0.7147, 0.4833, 0.7147, 0.4833, 0.7147, 0.4833, 0.7147, 0.4833, 0.7147, 0.4833, 0.7147, 0.4833, 0.7147, 0.4833, 0.7147, 0.4833, 0.7147, 0.4833, 0.7147, 0.4833, 0.7147, 0.4833, 0.7147, 0.4833, 0.7147, 0.4833, 0.7147, 0.4833, 0.7147, 0.4833, 0.7147, 0.4833, 0.7147, 0.4833, 0.7147, 0.4833, 0.7147, 0.4833, 0.7147, 0.4833, 0.7147, 0.4833, 0.7147, 0.4833, 0.7147, 0.4833, 0.7147, 0.4833, 0.7147, 0.4833, 0.7147, 0.4833, 0.7147, 0.4833, 0.7147, 0.4833, 0.7147, 0.4833, 0.7147, 0.4833, 0.7147, 0.4833, 0.7147, 0.4833, 0.7147, 0.4833, 0.7147, 0.4833, 0.7147, 0.4833, 0.7147, 0.4833, 0.7147, 0.4833, 0.7147, 0.4833, 0.7147, 0.4833, 0.7147, 0.4833, 0.7147, 0.4833, 0.7147, 0.4833, 0.7147, 0.4833, 0.7147, 0.4833, 0.7147, 0.4833, 0.7147, 0.4833, 0.7147, 0.4833, 0.7147, 0.4833, 0.7147, 0.4833, 0.7147, 0.4833, 0.7147, 0.4833, 0.7147, 0.4833, 0.7147, 0.4833, 0.7147, 0.4833, 0.7147, 0.4833, 0.7147, 0.4833, 0.7147, 0.4833, 0.7147, 0.4833, 0.7147, 0.4833, 0.7147, 0.4833, 0.7147, 0.4833, 0.7147, 0.4833, 0.7147, 0.4833, 0.7147, 0.4833, 0.7147, 0.4833, 0.7147, 0.4833, 0.7147, 0.4833, 0.7147, 0.4833, 0.7147, 0.4833, 0.7147, 0.4833, 0.7147, 0.4833, 0.7147, 0.4833, 0.7147, 0.4833, 0.7147, 0.4833, 0.7147, 0.4833, 0.7147, 0.4833, 0.7147, 0.4833, 0.7147, 0.4833, 0.7147, 0.4833, 0.7147, 0.4833, 0.7147, 0.4833, 0.7147, 0.4833, 0.7147, 0.4833, 0.7147, 0.4833, 0.7147, 0.4833, 0.7147, 0.4833, 0.7147, 0.4833, 0.7147, 0.4833, 0.7147, 0.4833, 0.7147, 0.4833, 0.7147, 0.4833, 0.7147, 0.4833, 0.7147, 0.4833, 0.7147, 0.4833, 0.7147, 0.4833, 0.7147, 0.4833, 0.7147, 0.4833, 0.7147, 0.4833, 0.7147, 0.4833, 0.7147, 0.4833, 0.7147, 0.4833, 0.7147, 0.4833, 0.7147, 0.4833, 0.7147, 0.4833, 0.7147, 0.4833, 0.7147, 0.4833, 0.7147, 0.4833, 0.7147, 0.4833, 0.7147, 0.4833, 0.7147, 0.4833, 0.7147, 0.4833, 0.7147, 0.4833, 0.7147, 0.4833, 0.7147, 0.4833, 0.7147, 0.4833, 0.7147, 0.4833, 0.7147, 0.4833, 0.7147, 0.4833, 0.7147, 0.4833, 0.7147, 0.4833, 0.7147, 0.4833, 0.7147, 0.4833, 0.7147, 0.4833, 0.7147, 0.4833, 0.7147, 0.4833, 0.7147, 0.4833, 0.7147, 0.4833, 0.7147, 0.4833, 0.7147, 0.4833, 0.7147, 0.4833, 0.7147, 0.4833, 0.7147, 0.4833, 0.7147, 0.4833, 0.7147, 0.4833, 0.7147, 0.4833, 0.7147, 0.4833, 0.7147, 0.4833, 0.7147, 0.4833, 0.7147, 0.4833, 0.7147, 0.4833, 0.7147, 0.4833, 0.7147, 0.4833, 0.7147, 0.4833, 0.7147, 0.4833, 0.7147, 0.4833, 0.7147, 0.4833, 0.7147, 0.4833, 0.7147, 0.4833, 0.7147, 0.4833, 0.7147, 0.4833, 0.7147, 0.4833, 0.7147, 0.4833, 0.7147, 0.4833, 0.7147, 0.4833, 0.7147, 0.4833, 0.7147, 0.4833, 0.7147, 0.4833, 0.7147, 0.4833, 0.7147, 0.4833, 0.7147, 0.4833, 0.7147, 0.4833, 0.7147, 0.4833, 0.7147, 0.4833, 0.7147, 0.4833, 0.7147, 0.4833, 0.7147, 0.4833, 0.7147, 0.4833, 0.7147, 0.4833, 0.7147, 0.4833, 0.7147, 0.4833, 0.7147, 0.4833, 0.7147, 0.4833, 0.7147, 0.4833, 0.7147, 0.4833, 0.7147, 0.4833, 0.7147, 0.4833, 0.7147, 0.4833, 0.7147, 0.4833, 0.7147, 0.4833, 0.7147, 0.4833, 0.7147, 0.4833, 0.7147, 0.4833, 0.7147, 0.4833, 0.7147, 0.4833, 0.7147, 0.4833, 0.7147, 0.4833, 0.7147, 0.4833, 0.7147, 0.4833, 0.7147, 0.4833, 0.7147, 0.4833, 0.7147, 0.4833, 0.7147, 0.4833, 0.7147, 0.4833, 0.7147, 0.4833, 0.7147, 0.4833, 0.7147, 0.4833, 0.7147, 0.4833, 0.7147, 0.4833, 0.7147, 0.4833, 0.7147, 0.4833, 0.7147, 0.4833, 0.7147, 0.4833, 0.7147, 0.4833, 0.7147, 0.4833, 0.7147, 0.4833, 0.7147, 0.4833, 0.7147, 0.4833, 0.7147, 0.4833, 0.7147, 0.4833, 0.7147, 0.4833, 0.7147, 0.4833, 0.7147, 0.4833, 0.7147, 0.4833, 0.7147, 0.4833, 0.7147, 0.4833, 0.7147, 0.4833, 0.7147, 0.4833, 0.7147, 0.4833, 0.7147, 0.4833, 0.7147, 0.4833, 0.7147, 0.4833, 0.7147, 0.4833, 0.7147, 0.4833, 0.7147, 0.4833, 0.7147, 0.4833, 0.7147, 0.4833, 0.7147, 0.4833, 0.7147, 0.4833, 0.7147, 0.4833, 0.7147, 0.4833, 0.7147, 0.4833, 0.7147, 0.4833, 0.7147, 0.4833, 0.7147, 0.4833, 0.7147, 0.4833, 0.7147, 0.4833, 0.7147, 0.4833, 0.7147, 0.4833, 0.7147, 0.4833, 0.7147, 0.4833, 0.7147, 0.4833, 0.7147, 0.4833, 0.7147, 0.4833, 0.7147, 0.4833, 0.7147, 0.4833, 0.7147, 0.4833, 0.7147, 0.4833, 0.7147, 0.4833, 0.7147, 0.4833, 0.7147, 0.4833, 0.7147, 0.4833, 0.7147, 0.4833, 0.7147, 0.4833, 0.7147, 0.4833, 0.7147, 0.4833, 0.7147, 0.4833, 0.7147, 0.4833, 0.7147, 0.4833, 0.7147, 0.4833, 0.7147, 0.4833, 0.7147, 0.4833, 0.7147, 0.4833, 0.7147, 0.4833, 0.7147, 0.4833, 0.7147, 0.4833, 0.7147, 0.4833, 0.7147, 0.4833, 0.7147, 0.4833, 0.7147, 0.4833, 0.7147, 0.4833, 0.7147, 0.4833, 0.7147, 0.4833, 0.7147, 0.4833, 0.7147, 0.4833, 0.7147, 0.4833, 0.7147, 0.4833, 0.7147, 0.4833, 0.7147, 0.4833, 0.7147, 0.4833, 0.7147, 0.4833, 0.7147, 0.4833, 0.7147, 0.4833, 0.7147, 0.4833, 0.7147, 0.4833, 0.7147, 0.4833, 0.7147, 0.4833, 0.7147, 0.4833, 0.7147, 0.4833, 0.7147, 0.4833, 0.7147, 0.4833, 0.7147, 0.4833, 0.7147, 0.4833, 0.7147, 0.4833, 0.7147, 0.4833, 0.7147, 0.4833, 0.7147, 0.4833, 0.7147, 0.4833, 0.7147, 0.4833, 0.7147, 0.4833, 0.7147, 0.4833, 0.7147, 0.4833, 0.7147, 0.4833, 0.7147, 0.4833, 0.7147, 0.4833, 0.7147, 0.4833, 0.7147, 0.4833, 0.7147, 0.4833, 0.7147, 0.4833, 0.7147, 0.4833, 0.7147, 0.4833, 0.7147, 0.4833, 0.7147, 0.4833, 0.7147, 0.4833, 0.7147, 0.4833, 0.7147, 0.4833, 0.7147, 0.4833, 0.7147, 0.4833, 0.7147, 0.4833, 0.7147, 0.4833, 0.7147, 0.4833, 0.7147, 0.4833, 0.7147, 0.4833, 0.7147, 0.4833, 0.7147, 0.4833, 0.7147, 0.4833, 0.7147, 0.4833, 0.7147, 0.4833, 0.7147, 0.4833, 0.7147, 0.4833, 0.7147, 0.4833, 0.7147, 0.4833, 0.7147, 0.4833, 0.7147, 0.4833, 0.7147, 0.4833, 0.7147, 0.4833, 0.7147, 0.4833, 0.7147, 0.4833, 0.7147, 0.4833, 0.7147, 0.4833, 0.7147, 0.4833, 0.7147, 0.4833, 0.7147, 0.4833, 0.7147, 0.4833, 0.7147, 0.4833, 0.7147, 0.4833, 0.7147, 0.4833, 0.7147, 0.4833, 0.7147, 0.4833, 0.7147, 0.4833, 0.7147, 0.4833, 0.7147, 0.4833, 0.7147, 0.4833, 0.7147, 0.4833, 0.7147, 0.4833, 0.7147, 0.4833, 0.7147, 0.4833, 0.7147, 0.4833, 0.7147, 0.4833, 0.7147, 0.4833, 0.7147, 0.4833, 0.7147, 0.4833, 0.7147, 0.4833, 0.7147, 0.4833, 0.7147, 0.4833, 0.7147, 0.4833, 0.7147, 0.4833, 0.7147, 0.4833, 0.7147, 0.4833, 0.7147, 0.4833, 0.7147, 0.4833, 0.7147, 0.4833, 0.7147, 0.4833, 0.7147, 0.4833, 0.7147, 0.4833, 0.7147, 0.4833, 0.7147, 0.4833, 0.7147, 0.4833, 0.7147, 0.4833, 0.7147, 0.4833, 0.7147, 0.4833, 0.7147, 0.4833, 0.7147, 0.4833, 0.7147, 0.4833, 0.7147, 0.4833, 0.7147, 0.4833, 0.7147, 0.4833, 0.7147, 0.4833, 0.7147, 0.4833, 0.7147, 0.4833, 0.7147, 0.4833, 0.7147, 0.4833, 0.7147, 0.4833, 0.7147, 0.4833, 0.7147, 0.4833, 0.7147, 0.4833, 0.7147, 0.4833, 0.7147, 0.4833, 0.7147, 0.4833, 0.7147, 0.4833, 0.7147, 0.4833, 0.7147, 0.4833, 0.7147, 0.4833, 0.7147, 0.4833, 0.7147, 0.4833, 0.7147, 0.4833, 0.7147, 0.4833, 0.7147, 0.4833, 0.7147, 0.4833, 0.7147, 0.4833, 0.7147, 0.4833, 0.7147, 0.4833, 0.7147, 0.4833, 0.7147, 0.4833, 0.7147, 0.4833, 0.7147, 0.4833, 0.7147, 0.4833, 0.7147, 0.4833, 0.7147, 0.4833, 0.7147, 0.4833, 0.7147, 0.4833, 0.7147, 0.4833, 0.7147, 0.4833, 0.7147, 0.4833, 0.7147, 0.4833, 0.7147, 0.4833, 0.7147, 0.4833, 0.7147, 0.4833, 0.7147, 0.4833, 0.7147, 0.4833, 0.7147, 0.4833, 0.7147, 0.4833, 0.7147, 0.4833, 0.7147, 0.4833, 0.7147, 0.4833, 0.7147, 0.4833, 0.7147, 0.4833, 0.7147, 0.4833, 0.7147, 0.4833, 0.7147, 0.4833, 0.7147, 0.4833, 0.7147, 0.4833, 0.7147, 0.4833, 0.7147, 0.4833, 0.7147, 0.4833, 0.7147, 0.4833, 0.7147, 0.4833, 0.7147, 0.4833, 0.7147, 0.4833, 0.7147, 0.4833, 0.7147, 0.4833, 0.7147, 0.4833, 0.7147, 0.4833, 0.7147, 0.4833, 0.7147, 0.4833, 0.7147, 0.4833, 0.7147, 0.4833, 0.7147, 0.4833, 0.7147, 0.4833, 0.7147, 0.4833, 0.7147, 0.4833, 0.7147, 0.4833, 0.7147, 0.4833, 0.7147, 0.4833, 0.7147, 0.4833, 0.7147, 0.4833, 0.7147, 0.4833, 0.7147, 0.4833, 0.7147, 0.4833, 0.7147, 0.4833, 0.7147, 0.4833, 0.7147, 0.4833, 0.7147, 0.4833, 0.7147, 0.4833, 0.7147, 0.4833, 0.7147, 0.4833, 0.7147, 0.4833, 0.7147, 0.4833, 0.7147, 0.4833, 0.7147, 0.4833, 0.7147, 0.4833, 0.7147, 0.4833, 0.7147, 0.4833, 0.7147, 0.4833, 0.7147, 0.4833, 0.7147, 0.4833, 0.7147, 0.4833, 0.7147, 0.4833, 0.7147, 0.4833, 0.7147, 0.4833, 0.7147, 0.4833, 0.7147, 0.4833, 0.7147, 0.4833, 0.7147, 0.4833, 0.7147, 0.4833, 0.7147, 0.4833, 0.7147, 0.4833, 0.7147, 0.4833, 0.7147, 0.4833, 0.7147, 0.4833, 0.7147, 0.4833, 0.7147, 0.4833, 0.7147, 0.4833, 0.7147, 0.4833, 0.7147, 0.4833, 0.7147, 0.4833, 0.7147, 0.4833, 0.7147, 0.4833, 0.7147, 0.4833, 0.7147, 0.4833, 0.7147, 0.4833, 0.7147, 0.4833, 0.7147, 0.4833, 0.7147, 0.4833, 0.7147, 0.4833, 0.7147, 0.4833, 0.7147, 0.4833, 0.7147, 0.4833, 0.7147, 0.4833, 0.7147, 0.4833, 0.7147, 0.4833, 0.7147, 0.4833, 0.7147, 0.4833, 0.7147, 0.4833, 0.7147, 0.4833, 0.7147, 0.4833, 0.7147, 0.4833, 0.7147, 0.4833, 0.7147, 0.4833, 0.7147, 0.4833, 0.7147, 0.4833, 0.7147, 0.4833, 0.7147, 0.4833, 0.7147, 0.4833, 0.7147, 0.4833, 0.7147, 0.4833, 0.7147, 0.4833, 0.7147, 0.4833, 0.7147, 0.4833, 0.7147, 0.4833, 0.7147, 0.4833, 0.7147, 0.4833, 0.7147, 0.4833, 0.7147, 0.4833, 0.7147, 0.4833, 0.7147, 0.4833, 0.7147, 0.4833, 0.7147, 0.4833, 0.7147, 0.4833, 0.7147, 0.4833, 0.7147, 0.4833, 0.7147, 0.4833, 0.7147, 0.4833, 0.7147, 0.4833, 0.7147, 0.4833, 0.7147, 0.4833, 0.7147, 0.4833, 0.7147, 0.4834, 0.7147, 0.4833, 0.7147, 0.4833, 0.7147, 0.4834, 0.7147, 0.4834, 0.7147, 0.4833, 0.7147, 0.4833, 0.7147, 0.4833, 0.7148, 0.4833, 0.7147, 0.4833, 0.7147, 0.4833, 0.7147, 0.4834, 0.7147, 0.4833, 0.7148, 0.4833, 0.7147, 0.4833, 0.7147, 0.4833, 0.7147, 0.4833, 0.7147, 0.4833, 0.7147, 0.4833, 0.7147, 0.4833, 0.7147, 0.4833, 0.7147, 0.4833, 0.7147, 0.4833, 0.7147, 0.4834, 0.7147, 0.4834, 0.7147, 0.4833, 0.7147, 0.4833, 0.7147, 0.4833, 0.7147, 0.4833, 0.7147, 0.4833, 0.7147, 0.4833, 0.7147, 0.4833, 0.7147, 0.4833, 0.7147, 0.4833, 0.7147, 0.4833, 0.7147, 0.4834, 0.7147, 0.4834, 0.7147, 0.4833, 0.7147, 0.4833, 0.7147, 0.4833, 0.7148, 0.4833, 0.7148, 0.4833, 0.7148, 0.4833, 0.7148, 0.4834, 0.7148, 0.4833, 0.7148, 0.4833, 0.7147, 0.4833, 0.7147, 0.4833, 0.7148, 0.4832, 0.7148, 0.4834, 0.7147, 0.4833, 0.7147, 0.4834, 0.7146, 0.4834, 0.7146, 0.4834, 0.7147, 0.4834, 0.7147, 0.4834, 0.7146, 0.4835, 0.7147, 0.4833, 0.7147, 0.4833, 0.7148, 0.4833, 0.7148, 0.4833, 0.7148, 0.4833, 0.7148, 0.4834, 0.7147, 0.4835, 0.7148, 0.4834, 0.7148, 0.4833, 0.7147, 0.4833, 0.7147, 0.4833, 0.7146, 0.4834, 0.7146, 0.4833, 0.7147, 0.4833, 0.7147, 0.4832, 0.7148, 0.4832, 0.7147, 0.4834, 0.7147, 0.4834, 0.7147, 0.4835, 0.7147, 0.4835, 0.7147, 0.4833, 0.7147, 0.4833, 0.7147, 0.4832, 0.7147, 0.4833, 0.7147, 0.4833, 0.7147, 0.4833, 0.7147, 0.4833, 0.7147, 0.4833, 0.7146, 0.4834, 0.7147, 0.4834, 0.7147, 0.4835, 0.7147, 0.4835, 0.7148, 0.4835, 0.7148, 0.4835, 0.7147, 0.4837, 0.7148, 0.4836, 0.715, 0.4833, 0.7148, 0.4834, 0.7148, 0.4835, 0.715, 0.4833, 0.715, 0.4832, 0.7148, 0.4833, 0.7148, 0.4832, 0.715, 0.4831, 0.7148, 0.4834, 0.7146, 0.4834, 0.7146, 0.4833, 0.7144, 0.4835, 0.7144, 0.4835, 0.7147, 0.4834, 0.7146, 0.4835, 0.7144, 0.4837, 0.7146, 0.4833, 0.7148, 0.4833, 0.7148, 0.4833, 0.715, 0.4832, 0.715, 0.4834, 0.7148, 0.4835, 0.7148, 0.4836, 0.715, 0.4835, 0.715, 0.4834, 0.7146, 0.4833, 0.7146, 0.4832, 0.7144, 0.4833, 0.7144, 0.4832, 0.7147, 0.4832, 0.7148, 0.4831, 0.7148, 0.4831, 0.7147, 0.4835, 0.7147, 0.4835, 0.7147, 0.4837, 0.7146, 0.4837, 0.7148, 0.4833, 0.7147, 0.4832, 0.7147, 0.4831, 0.7147, 0.4831, 0.7146, 0.4833, 0.7146, 0.4833, 0.7147, 0.4831, 0.7146, 0.4832, 0.7144, 0.4831, 0.7143, 0.483, 0.7144, 0.4829, 0.7144, 0.4831, 0.7141, 0.4838, 0.7151, 0.484, 0.7148, 0.4842, 0.7148, 0.4839, 0.7152, 0.4833, 0.7152, 0.4836, 0.7152, 0.4836, 0.7153, 0.4833, 0.7153, 0.483, 0.7149, 0.4831, 0.7151, 0.483, 0.7152, 0.4828, 0.715, 0.4837, 0.7142, 0.4833, 0.7142, 0.4834, 0.714, 0.4838, 0.714, 0.484, 0.7144, 0.4837, 0.7142, 0.4838, 0.714, 0.4841, 0.7144, 0.4831, 0.7151, 0.4833, 0.7152, 0.4833, 0.7153, 0.483, 0.7152, 0.4836, 0.7152, 0.4838, 0.7151, 0.4839, 0.7152, 0.4836, 0.7153, 0.4833, 0.7142, 0.4831, 0.7143, 0.4831, 0.7141, 0.4834, 0.714, 0.4829, 0.7147, 0.483, 0.7149, 0.4828, 0.715, 0.4828, 0.7147, 0.484, 0.7148, 0.484, 0.7144, 0.4841, 0.7144, 0.4842, 0.7148, 0.483, 0.7144, 0.4829, 0.7147, 0.4828, 0.7147, 0.4829, 0.7144, 0.4829, 0.7144, 0.4828, 0.7147, 0.4759, 0.7141, 0.4762, 0.7103, 0.4831, 0.7141, 0.4829, 0.7144, 0.4762, 0.7103, 0.4788, 0.708, 0.4839, 0.7152, 0.4842, 0.7148, 0.491, 0.7164, 0.489, 0.7205, 0.4833, 0.7153, 0.4836, 0.7153, 0.4859, 0.7224, 0.4824, 0.7231, 0.4828, 0.715, 0.483, 0.7152, 0.4793, 0.721, 0.4777, 0.7175, 0.4838, 0.714, 0.4834, 0.714, 0.4823, 0.7067, 0.4867, 0.7076, 0.4841, 0.7144, 0.4838, 0.714, 0.4867, 0.7076, 0.4897, 0.7116, 0.483, 0.7152, 0.4833, 0.7153, 0.4824, 0.7231, 0.4793, 0.721, 0.4836, 0.7153, 0.4839, 0.7152, 0.489, 0.7205, 0.4859, 0.7224, 0.4834, 0.714, 0.4831, 0.7141, 0.4788, 0.708, 0.4823, 0.7067, 0.4828, 0.7147, 0.4828, 0.715, 0.4777, 0.7175, 0.4759, 0.7141, 0.4842, 0.7148, 0.4841, 0.7144, 0.4897, 0.7116, 0.491, 0.7164, 0.4762, 0.7103, 0.4759, 0.7141, 0.4933, 0.7168, 0.4919, 0.7232, 0.4788, 0.708, 0.4762, 0.7103, 0.4919, 0.7232, 0.4879, 0.7272, 0.489, 0.7205, 0.491, 0.7164, 0.4705, 0.7136, 0.4719, 0.7073, 0.4824, 0.7231, 0.4859, 0.7224, 0.4762, 0.7035, 0.4819, 0.7028, 0.4777, 0.7175, 0.4793, 0.721, 0.4878, 0.7056, 0.4916, 0.7107, 0.4867, 0.7076, 0.4823, 0.7067, 0.4823, 0.7283, 0.4763, 0.7256, 0.4897, 0.7116, 0.4867, 0.7076, 0.4763, 0.7256, 0.4724, 0.7201, 0.4793, 0.721, 0.4824, 0.7231, 0.4819, 0.7028, 0.4878, 0.7056, 0.4859, 0.7224, 0.489, 0.7205, 0.4719, 0.7073, 0.4762, 0.7035, 0.4823, 0.7067, 0.4788, 0.708, 0.4879, 0.7272, 0.4823, 0.7283, 0.4759, 0.7141, 0.4777, 0.7175, 0.4916, 0.7107, 0.4933, 0.7168, 0.491, 0.7164, 0.4897, 0.7116, 0.4724, 0.7201, 0.4705, 0.7136, 0.4705, 0.7136, 0.4724, 0.7201, 0.4616, 0.7254, 0.4584, 0.7167, 0.4919, 0.7232, 0.4933, 0.7168, 0.511, 0.7239, 0.4988, 0.7387, 0.4879, 0.7272, 0.4919, 0.7232, 0.4988, 0.7387, 0.485, 0.7421, 0.4719, 0.7073, 0.4705, 0.7136, 0.4584, 0.7167, 0.4584, 0.7069, 0.4819, 0.7028, 0.4762, 0.7035, 0.4627, 0.6967, 0.4738, 0.6878, 0.4916, 0.7107, 0.4878, 0.7056, 0.493, 0.6872, 0.5083, 0.7025, 0.4763, 0.7256, 0.4823, 0.7283, 0.4743, 0.7393, 0.4666, 0.7332, 0.4724, 0.7201, 0.4763, 0.7256, 0.4666, 0.7332, 0.4616, 0.7254, 0.4878, 0.7056, 0.4819, 0.7028, 0.4738, 0.6878, 0.493, 0.6872, 0.4762, 0.7035, 0.4719, 0.7073, 0.4584, 0.7069, 0.4627, 0.6967, 0.4823, 0.7283, 0.4879, 0.7272, 0.485, 0.7421, 0.4743, 0.7393, 0.4933, 0.7168, 0.4916, 0.7107, 0.5083, 0.7025, 0.511, 0.7239, 0.4584, 0.7167, 0.4616, 0.7254, 0.4476, 0.7323, 0.441, 0.72, 0.4988, 0.7387, 0.511, 0.7239, 0.5544, 0.7617, 0.4977, 0.7686, 0.485, 0.7421, 0.4988, 0.7387, 0.4977, 0.7686, 0.4756, 0.7623, 0.4584, 0.7069, 0.4584, 0.7167, 0.441, 0.72, 0.4395, 0.7071, 0.4738, 0.6878, 0.4627, 0.6967, 0.441, 0.6917, 0.4495, 0.6705, 0.5083, 0.7025, 0.493, 0.6872, 0.4897, 0.6298, 0.5544, 0.6799, 0.4666, 0.7332, 0.4743, 0.7393, 0.4626, 0.7541, 0.4532, 0.745, 0.4616, 0.7254, 0.4666, 0.7332, 0.4532, 0.745, 0.4476, 0.7323, 0.493, 0.6872, 0.4738, 0.6878, 0.4495, 0.6705, 0.4897, 0.6298, 0.4627, 0.6967, 0.4584, 0.7069, 0.4395, 0.7071, 0.441, 0.6917, 0.4743, 0.7393, 0.485, 0.7421, 0.4756, 0.7623, 0.4626, 0.7541, 0.511, 0.7239, 0.5083, 0.7025, 0.5544, 0.6799, 0.5544, 0.7617, 0.3325, 0.8795, 0.3312, 0.8659, 0.3644, 0.8659, 0.366, 0.8792, 0.4306, 0.7534, 0.4253, 0.7528, 0.427, 0.7487, 0.4302, 0.7494, 0.4977, 0.7686, 0.5544, 0.7617, 0.4418, 0.8521, 0.4408, 0.7982, 0.4756, 0.7623, 0.4977, 0.7686, 0.4408, 0.7982, 0.4369, 0.7759, 0.4395, 0.7071, 0.441, 0.72, 0.4205, 0.7329, 0.4143, 0.7249, 0.4495, 0.6705, 0.441, 0.6917, 0.4065, 0.714, 0.3912, 0.6974, 0.3312, 0.8659, 0.3325, 0.8522, 0.366, 0.8525, 0.3644, 0.8659, 0.4532, 0.745, 0.4626, 0.7541, 0.4331, 0.7631, 0.4306, 0.7534, 0.4177, 0.7374, 0.4205, 0.7329, 0.4234, 0.7356, 0.422, 0.7385, 0.4897, 0.6298, 0.4495, 0.6705, 0.3912, 0.6974, 0.3489, 0.6635, 0.441, 0.6917, 0.4395, 0.7071, 0.4143, 0.7249, 0.4065, 0.714, 0.4626, 0.7541, 0.4756, 0.7623, 0.4369, 0.7759, 0.4331, 0.7631, 0.4331, 0.7631, 0.4369, 0.7759, 0.428, 0.7729, 0.4271, 0.762, 0.366, 0.8792, 0.3644, 0.8659, 0.3726, 0.8659, 0.3742, 0.8783, 0.4532, 0.745, 0.4306, 0.7534, 0.4302, 0.7494, 0.4464, 0.7433, 0.4408, 0.7982, 0.4418, 0.8521, 0.396, 0.8322, 0.4244, 0.7904, 0.4369, 0.7759, 0.4408, 0.7982, 0.4244, 0.7904, 0.428, 0.7729, 0.4143, 0.7249, 0.4205, 0.7329, 0.4177, 0.7374, 0.4116, 0.7303, 0.3912, 0.6974, 0.4065, 0.714, 0.4035, 0.723, 0.3873, 0.7151, 0.3644, 0.8659, 0.366, 0.8525, 0.3742, 0.8534, 0.3726, 0.8659, 0.4306, 0.7534, 0.4331, 0.7631, 0.4271, 0.762, 0.4253, 0.7528, 0.441, 0.72, 0.4476, 0.7323, 0.4424, 0.7349, 0.4382, 0.7265, 0.3489, 0.6635, 0.3912, 0.6974, 0.3873, 0.7151, 0.3367, 0.7121, 0.4065, 0.714, 0.4143, 0.7249, 0.4116, 0.7303, 0.4035, 0.723, 0.4271, 0.762, 0.428, 0.7729, 0.4159, 0.7671, 0.4182, 0.76, 0.396, 0.8322, 0.3312, 0.7896, 0.3795, 0.7658, 0.3938, 0.779, 0.4177, 0.7374, 0.4212, 0.7453, 0.4161, 0.7478, 0.4126, 0.7427, 0.4244, 0.7904, 0.396, 0.8322, 0.3938, 0.779, 0.4091, 0.7745, 0.428, 0.7729, 0.4244, 0.7904, 0.4091, 0.7745, 0.4159, 0.7671, 0.4116, 0.7303, 0.4177, 0.7374, 0.4126, 0.7427, 0.4077, 0.7386, 0.3873, 0.7151, 0.4035, 0.723, 0.4007, 0.7361, 0.3906, 0.737, 0.3312, 0.7896, 0.3367, 0.7121, 0.3777, 0.7464, 0.3795, 0.7658, 0.4253, 0.7528, 0.4271, 0.762, 0.4182, 0.76, 0.418, 0.7536, 0.4212, 0.7453, 0.4253, 0.7528, 0.418, 0.7536, 0.4161, 0.7478, 0.3367, 0.7121, 0.3873, 0.7151, 0.3906, 0.737, 0.3777, 0.7464, 0.4035, 0.723, 0.4116, 0.7303, 0.4077, 0.7386, 0.4007, 0.7361, 0.4007, 0.7361, 0.4077, 0.7386, 0.407, 0.747, 0.4042, 0.7468, 0.4182, 0.76, 0.4159, 0.7671, 0.4096, 0.7577, 0.4112, 0.7554, 0.3938, 0.779, 0.3795, 0.7658, 0.3994, 0.756, 0.4029, 0.7589, 0.4126, 0.7427, 0.4161, 0.7478, 0.411, 0.7503, 0.4094, 0.7482, 0.4091, 0.7745, 0.3938, 0.779, 0.4029, 0.7589, 0.4068, 0.7592, 0.4159, 0.7671, 0.4091, 0.7745, 0.4068, 0.7592, 0.4096, 0.7577, 0.4077, 0.7386, 0.4126, 0.7427, 0.4094, 0.7482, 0.407, 0.747, 0.3906, 0.737, 0.4007, 0.7361, 0.4042, 0.7468, 0.4013, 0.7482, 0.3795, 0.7658, 0.3777, 0.7464, 0.3992, 0.7515, 0.3994, 0.756, 0.418, 0.7536, 0.4182, 0.76, 0.4112, 0.7554, 0.4116, 0.7528, 0.4161, 0.7478, 0.418, 0.7536, 0.4116, 0.7528, 0.411, 0.7503, 0.3777, 0.7464, 0.3906, 0.737, 0.4013, 0.7482, 0.3992, 0.7515, 0.4042, 0.7468, 0.407, 0.747, 0.4079, 0.7511, 0.4075, 0.7511, 0.4112, 0.7554, 0.4096, 0.7577, 0.4082, 0.7525, 0.4084, 0.7522, 0.4029, 0.7589, 0.3994, 0.756, 0.407, 0.7522, 0.4074, 0.7526, 0.4094, 0.7482, 0.411, 0.7503, 0.4084, 0.7516, 0.4082, 0.7513, 0.4068, 0.7592, 0.4029, 0.7589, 0.4074, 0.7526, 0.4078, 0.7527, 0.4096, 0.7577, 0.4068, 0.7592, 0.4078, 0.7527, 0.4082, 0.7525, 0.407, 0.747, 0.4094, 0.7482, 0.4082, 0.7513, 0.4079, 0.7511, 0.4013, 0.7482, 0.4042, 0.7468, 0.4075, 0.7511, 0.4072, 0.7514, 0.3994, 0.756, 0.3992, 0.7515, 0.407, 0.7518, 0.407, 0.7522, 0.4116, 0.7528, 0.4112, 0.7554, 0.4084, 0.7522, 0.4084, 0.7519, 0.411, 0.7503, 0.4116, 0.7528, 0.4084, 0.7519, 0.4084, 0.7516, 0.3992, 0.7515, 0.4013, 0.7482, 0.4072, 0.7514, 0.407, 0.7518, 0.4831, 0.7146, 0.4831, 0.7147, 0.483, 0.7147, 0.4831, 0.7145, 0.4831, 0.7145, 0.483, 0.7147, 0.4829, 0.7147, 0.483, 0.7144, 0.4837, 0.7148, 0.4837, 0.7146, 0.4838, 0.7145, 0.4838, 0.7148, 0.4838, 0.7148, 0.4838, 0.7145, 0.484, 0.7144, 0.484, 0.7148, 0.4831, 0.7147, 0.4831, 0.7148, 0.4831, 0.7149, 0.483, 0.7147, 0.483, 0.7147, 0.4831, 0.7149, 0.483, 0.7149, 0.4829, 0.7147, 0.4833, 0.7144, 0.4832, 0.7144, 0.4832, 0.7144, 0.4833, 0.7143, 0.4833, 0.7143, 0.4832, 0.7144, 0.4831, 0.7143, 0.4833, 0.7142, 0.4835, 0.715, 0.4836, 0.715, 0.4837, 0.715, 0.4835, 0.7151, 0.4835, 0.7151, 0.4837, 0.715, 0.4838, 0.7151, 0.4836, 0.7152, 0.4832, 0.715, 0.4833, 0.715, 0.4833, 0.7151, 0.4832, 0.715, 0.4832, 0.715, 0.4833, 0.7151, 0.4833, 0.7152, 0.4831, 0.7151, 0.4837, 0.7146, 0.4835, 0.7144, 0.4836, 0.7143, 0.4838, 0.7145, 0.4838, 0.7145, 0.4836, 0.7143, 0.4837, 0.7142, 0.484, 0.7144, 0.4835, 0.7144, 0.4833, 0.7144, 0.4833, 0.7143, 0.4836, 0.7143, 0.4836, 0.7143, 0.4833, 0.7143, 0.4833, 0.7142, 0.4837, 0.7142, 0.4831, 0.7148, 0.4832, 0.715, 0.4832, 0.715, 0.4831, 0.7149, 0.4831, 0.7149, 0.4832, 0.715, 0.4831, 0.7151, 0.483, 0.7149, 0.4833, 0.715, 0.4835, 0.715, 0.4835, 0.7151, 0.4833, 0.7151, 0.4833, 0.7151, 0.4835, 0.7151, 0.4836, 0.7152, 0.4833, 0.7152, 0.4836, 0.715, 0.4837, 0.7148, 0.4838, 0.7148, 0.4837, 0.715, 0.4837, 0.715, 0.4838, 0.7148, 0.484, 0.7148, 0.4838, 0.7151, 0.4832, 0.7144, 0.4831, 0.7146, 0.4831, 0.7145, 0.4832, 0.7144, 0.4832, 0.7144, 0.4831, 0.7145, 0.483, 0.7144, 0.4831, 0.7143, 0.4234, 0.7356, 0.4382, 0.7265, 0.4344, 0.734, 0.4272, 0.7383, 0.4464, 0.7433, 0.4302, 0.7494, 0.4303, 0.7447, 0.4382, 0.7416, 0.4243, 0.7437, 0.422, 0.7385, 0.4265, 0.7396, 0.4277, 0.742, 0.4382, 0.7265, 0.4424, 0.7349, 0.4363, 0.7378, 0.4344, 0.734, 0.4253, 0.7528, 0.4212, 0.7453, 0.4243, 0.7437, 0.427, 0.7487, 0.4205, 0.7329, 0.441, 0.72, 0.4382, 0.7265, 0.4234, 0.7356, 0.4476, 0.7323, 0.4532, 0.745, 0.4464, 0.7433, 0.4424, 0.7349, 0.4212, 0.7453, 0.4177, 0.7374, 0.422, 0.7385, 0.4243, 0.7437, 0.4277, 0.742, 0.4265, 0.7396, 0.4298, 0.7401, 0.4301, 0.7408, 0.4344, 0.734, 0.4363, 0.7378, 0.4325, 0.7397, 0.4319, 0.7386, 0.4289, 0.7445, 0.4277, 0.742, 0.4301, 0.7408, 0.4305, 0.7415, 0.4265, 0.7396, 0.4272, 0.7383, 0.43, 0.7397, 0.4298, 0.7401, 0.4302, 0.7494, 0.427, 0.7487, 0.4289, 0.7445, 0.4303, 0.7447, 0.4424, 0.7349, 0.4464, 0.7433, 0.4382, 0.7416, 0.4363, 0.7378, 0.422, 0.7385, 0.4234, 0.7356, 0.4272, 0.7383, 0.4265, 0.7396, 0.427, 0.7487, 0.4243, 0.7437, 0.4277, 0.742, 0.4289, 0.7445, 0.4298, 0.7401, 0.43, 0.7397, 0.4308, 0.7401, 0.4307, 0.7402, 0.4325, 0.7397, 0.4329, 0.7408, 0.4318, 0.7404, 0.4316, 0.7401, 0.4309, 0.7416, 0.4305, 0.7415, 0.4309, 0.7408, 0.4311, 0.7408, 0.43, 0.7397, 0.4319, 0.7386, 0.4314, 0.7398, 0.4308, 0.7401, 0.4382, 0.7416, 0.4303, 0.7447, 0.4309, 0.7416, 0.4329, 0.7408, 0.4272, 0.7383, 0.4344, 0.734, 0.4319, 0.7386, 0.43, 0.7397, 0.4303, 0.7447, 0.4289, 0.7445, 0.4305, 0.7415, 0.4309, 0.7416, 0.4363, 0.7378, 0.4382, 0.7416, 0.4329, 0.7408, 0.4325, 0.7397, 0.4311, 0.7408, 0.4309, 0.7408, 0.4312, 0.7404, 0.4312, 0.7404, 0.4308, 0.7401, 0.4314, 0.7398, 0.4313, 0.7402, 0.4311, 0.7402, 0.4318, 0.7404, 0.4311, 0.7408, 0.4312, 0.7404, 0.4314, 0.7403, 0.4308, 0.7405, 0.4307, 0.7402, 0.4311, 0.7403, 0.4311, 0.7403, 0.4305, 0.7415, 0.4301, 0.7408, 0.4308, 0.7405, 0.4309, 0.7408, 0.4319, 0.7386, 0.4325, 0.7397, 0.4316, 0.7401, 0.4314, 0.7398, 0.4301, 0.7408, 0.4298, 0.7401, 0.4307, 0.7402, 0.4308, 0.7405, 0.4329, 0.7408, 0.4309, 0.7416, 0.4311, 0.7408, 0.4318, 0.7404, 0.4311, 0.7402, 0.4313, 0.7402, 0.4313, 0.7402, 0.4312, 0.7403, 0.4314, 0.7403, 0.4312, 0.7404, 0.4312, 0.7403, 0.4313, 0.7403, 0.4311, 0.7403, 0.4311, 0.7403, 0.4312, 0.7403, 0.4312, 0.7403, 0.4313, 0.7402, 0.4313, 0.7402, 0.4313, 0.7403, 0.4313, 0.7402, 0.4316, 0.7401, 0.4318, 0.7404, 0.4314, 0.7403, 0.4313, 0.7402, 0.4307, 0.7402, 0.4308, 0.7401, 0.4311, 0.7402, 0.4311, 0.7403, 0.4309, 0.7408, 0.4308, 0.7405, 0.4311, 0.7403, 0.4312, 0.7404, 0.4314, 0.7398, 0.4316, 0.7401, 0.4313, 0.7402, 0.4313, 0.7402, 0.4312, 0.7403, 0.4312, 0.7403, 0.4312, 0.7403, 0.4312, 0.7403, 0.4312, 0.7403, 0.4312, 0.7403, 0.4312, 0.7403, 0.4312, 0.7403, 0.4313, 0.7403, 0.4313, 0.7403, 0.4313, 0.7403, 0.4313, 0.7403, 0.4312, 0.7403, 0.4312, 0.7403, 0.4312, 0.7403, 0.4312, 0.7403, 0.4312, 0.7404, 0.4312, 0.7404, 0.4312, 0.7403, 0.4312, 0.7403, 0.4313, 0.7402, 0.4314, 0.7403, 0.4313, 0.7403, 0.4313, 0.7403, 0.4311, 0.7403, 0.4311, 0.7402, 0.4312, 0.7403, 0.4312, 0.7403, 0.4312, 0.7404, 0.4311, 0.7403, 0.4312, 0.7403, 0.4312, 0.7403, 0.4313, 0.7403, 0.4313, 0.7403, 0.4312, 0.7403, 0.4312, 0.7403, 0.4312, 0.7403, 0.4312, 0.7403, 0.4312, 0.7403, 0.4312, 0.7403, 0.4312, 0.7403, 0.4312, 0.7403, 0.4312, 0.7403, 0.4312, 0.7403, 0.4313, 0.7403, 0.4312, 0.7403, 0.4312, 0.7403, 0.4312, 0.7403, 0.4313, 0.7402, 0.4313, 0.7403, 0.4313, 0.7403, 0.4312, 0.7403, 0.4312, 0.7403, 0.4312, 0.7403, 0.4312, 0.7403, 0.4312, 0.7403, 0.4313, 0.7403, 0.4312, 0.7403, 0.4312, 0.7403, 0.4313, 0.7403, 0.4312, 0.7403, 0.4313, 0.7402, 0.4312, 0.7403, 0.4312, 0.7403, 0.4312, 0.7403, 0.4312, 0.7403, 0.4312, 0.7403, 0.4312, 0.7403, 0.4312, 0.7403, 0.4312, 0.7403, 0.4312, 0.7403, 0.4312, 0.7403, 0.4312, 0.7403, 0.4312, 0.7403, 0.4312, 0.7403, 0.4312, 0.7403, 0.4312, 0.7403, 0.4312, 0.7403, 0.4312, 0.7403, 0.4312, 0.7403, 0.4312, 0.7403, 0.4312, 0.7403, 0.4312, 0.7403, 0.4312, 0.7403, 0.4312, 0.7403, 0.4312, 0.7403, 0.4312, 0.7403, 0.4312, 0.7403, 0.4312, 0.7403, 0.4313, 0.7403, 0.4312, 0.7403, 0.4312, 0.7403, 0.4312, 0.7403, 0.4312, 0.7403, 0.4312, 0.7403, 0.4312, 0.7403, 0.4312, 0.7403, 0.4312, 0.7403, 0.4312, 0.7403, 0.4312, 0.7403, 0.4312, 0.7403, 0.4312, 0.7403, 0.4312, 0.7403, 0.4312, 0.7403, 0.4312, 0.7403, 0.4312, 0.7403, 0.4312, 0.7403, 0.4312, 0.7403, 0.4312, 0.7403, 0.4312, 0.7403, 0.4312, 0.7403, 0.4312, 0.7403, 0.4312, 0.7403, 0.4312, 0.7403, 0.4312, 0.7403, 0.4312, 0.7403, 0.4312, 0.7403, 0.4312, 0.7403, 0.4312, 0.7403, 0.4312, 0.7403, 0.4312, 0.7403, 0.4312, 0.7403, 0.4312, 0.7403, 0.4312, 0.7403, 0.4312, 0.7403, 0.4312, 0.7403, 0.4312, 0.7403, 0.4312, 0.7403, 0.4312, 0.7403, 0.4312, 0.7403, 0.4312, 0.7403, 0.4312, 0.7403, 0.4312, 0.7403, 0.4312, 0.7403, 0.4312, 0.7403, 0.4312, 0.7403, 0.4312, 0.7403, 0.4312, 0.7403, 0.4312, 0.7403, 0.4312, 0.7403, 0.4312, 0.7403, 0.4312, 0.7403, 0.4312, 0.7403, 0.4312, 0.7403, 0.4312, 0.7403, 0.4312, 0.7403, 0.4312, 0.7403, 0.4312, 0.7403, 0.4312, 0.7403, 0.4312, 0.7403, 0.4312, 0.7403, 0.4312, 0.7403, 0.4312, 0.7403, 0.4312, 0.7403, 0.4312, 0.7403, 0.4312, 0.7403, 0.4312, 0.7403, 0.4312, 0.7403, 0.4312, 0.7403, 0.4312, 0.7403, 0.4312, 0.7403, 0.4312, 0.7403, 0.4312, 0.7403, 0.4312, 0.7403, 0.4312, 0.7403, 0.4312, 0.7403, 0.4312, 0.7403, 0.4312, 0.7403, 0.4312, 0.7403, 0.4312, 0.7403, 0.4312, 0.7403, 0.4312, 0.7403, 0.4312, 0.7403, 0.4312, 0.7403, 0.4312, 0.7403, 0.4312, 0.7403, 0.4312, 0.7403, 0.4312, 0.7403, 0.4312, 0.7403, 0.4312, 0.7403, 0.4312, 0.7403, 0.4312, 0.7403, 0.4312, 0.7403, 0.4312, 0.7403, 0.4312, 0.7403, 0.4312, 0.7403, 0.4312, 0.7403, 0.4312, 0.7403, 0.4312, 0.7403, 0.4312, 0.7403, 0.4312, 0.7403, 0.4312, 0.7403, 0.4312, 0.7403, 0.4312, 0.7403, 0.4312, 0.7403, 0.4312, 0.7403, 0.4312, 0.7403, 0.4312, 0.7403, 0.4312, 0.7403, 0.4312, 0.7403, 0.4312, 0.7403, 0.4312, 0.7403, 0.4312, 0.7403, 0.4312, 0.7403, 0.4312, 0.7403, 0.4312, 0.7403, 0.4312, 0.7403, 0.4312, 0.7403, 0.4312, 0.7403, 0.4312, 0.7403, 0.4312, 0.7403, 0.4312, 0.7403, 0.4312, 0.7403, 0.4312, 0.7403, 0.4312, 0.7403, 0.4312, 0.7403, 0.4312, 0.7403, 0.4312, 0.7403, 0.4312, 0.7403, 0.4312, 0.7403, 0.4312, 0.7403, 0.4312, 0.7403, 0.4312, 0.7403, 0.4312, 0.7403, 0.4312, 0.7403, 0.4312, 0.7403, 0.4312, 0.7403, 0.4312, 0.7403, 0.4312, 0.7403, 0.4312, 0.7403, 0.4312, 0.7403, 0.4312, 0.7403, 0.4312, 0.7403, 0.4312, 0.7403, 0.4312, 0.7403, 0.4312, 0.7403, 0.4312, 0.7403, 0.4312, 0.7403, 0.4312, 0.7403, 0.4312, 0.7403, 0.4312, 0.7403, 0.4312, 0.7403, 0.4312, 0.7403, 0.4312, 0.7403, 0.4312, 0.7403, 0.4312, 0.7403, 0.4312, 0.7403, 0.4312, 0.7403, 0.4312, 0.7403, 0.4312, 0.7403, 0.4312, 0.7403, 0.4312, 0.7403, 0.4312, 0.7403, 0.4312, 0.7403, 0.4312, 0.7403, 0.4312, 0.7403, 0.4312, 0.7403, 0.4312, 0.7403, 0.4312, 0.7403, 0.4312, 0.7403, 0.4312, 0.7403, 0.4312, 0.7403, 0.4312, 0.7403, 0.4312, 0.7403, 0.4312, 0.7403, 0.4312, 0.7403, 0.4312, 0.7403, 0.4312, 0.7403, 0.4312, 0.7403, 0.4312, 0.7403, 0.4312, 0.7403, 0.4312, 0.7403, 0.4312, 0.7403, 0.4312, 0.7403, 0.4312, 0.7403, 0.4312, 0.7403, 0.4312, 0.7403, 0.4312, 0.7403, 0.4312, 0.7403, 0.4312, 0.7403, 0.4312, 0.7403, 0.4312, 0.7403, 0.4312, 0.7403, 0.4312, 0.7403, 0.4312, 0.7403, 0.4312, 0.7403, 0.4312, 0.7403, 0.4312, 0.7403, 0.4312, 0.7403, 0.4312, 0.7403, 0.4312, 0.7403, 0.4312, 0.7403, 0.4312, 0.7403, 0.4312, 0.7403, 0.4312, 0.7403, 0.4312, 0.7403, 0.4312, 0.7403, 0.4312, 0.7403, 0.4312, 0.7403, 0.4312, 0.7403, 0.4312, 0.7403, 0.4312, 0.7403, 0.4312, 0.7403, 0.4312, 0.7403, 0.4312, 0.7403, 0.4312, 0.7403, 0.4312, 0.7403, 0.4312, 0.7403, 0.4312, 0.7403, 0.4312, 0.7403, 0.4312, 0.7403, 0.4312, 0.7403, 0.4312, 0.7403, 0.4312, 0.7403, 0.4312, 0.7403, 0.4312, 0.7403, 0.4312, 0.7403, 0.4312, 0.7403, 0.4312, 0.7403, 0.4312, 0.7403, 0.4312, 0.7403, 0.4312, 0.7403, 0.4312, 0.7403, 0.4312, 0.7403, 0.4312, 0.7403, 0.4312, 0.7403, 0.4312, 0.7403, 0.4312, 0.7403, 0.4312, 0.7403, 0.4312, 0.7403, 0.4312, 0.7403, 0.4312, 0.7403, 0.4312, 0.7403, 0.4312, 0.7403, 0.4312, 0.7403, 0.4312, 0.7403, 0.4312, 0.7403, 0.4312, 0.7403, 0.4312, 0.7403, 0.4312, 0.7403, 0.4312, 0.7403, 0.4312, 0.7403, 0.4312, 0.7403, 0.4312, 0.7403, 0.4312, 0.7403, 0.4312, 0.7403, 0.4312, 0.7403, 0.4312, 0.7403, 0.4312, 0.7403, 0.4312, 0.7403, 0.4312, 0.7403, 0.4312, 0.7403, 0.4312, 0.7403, 0.4312, 0.7403, 0.4312, 0.7403, 0.4312, 0.7403, 0.4312, 0.7403, 0.4312, 0.7403, 0.4312, 0.7403, 0.4312, 0.7403, 0.4312, 0.7403, 0.4312, 0.7403, 0.4312, 0.7403, 0.4312, 0.7403, 0.4312, 0.7403, 0.4312, 0.7403, 0.4312, 0.7403, 0.4312, 0.7403, 0.4312, 0.7403, 0.4312, 0.7403, 0.4312, 0.7403, 0.4312, 0.7403, 0.4312, 0.7403, 0.4312, 0.7403, 0.4312, 0.7403, 0.4312, 0.7403, 0.4312, 0.7403, 0.4312, 0.7403, 0.4312, 0.7403, 0.4312, 0.7403, 0.4312, 0.7403, 0.4312, 0.7403, 0.4312, 0.7403, 0.4312, 0.7403, 0.4312, 0.7403, 0.4312, 0.7403, 0.4312, 0.7403, 0.4312, 0.7403, 0.4312, 0.7403, 0.4312, 0.7403, 0.4312, 0.7403, 0.4312, 0.7403, 0.4312, 0.7403, 0.4312, 0.7403, 0.4312, 0.7403, 0.4312, 0.7403, 0.4312, 0.7403, 0.4312, 0.7403, 0.4312, 0.7403, 0.4312, 0.7403, 0.4312, 0.7403, 0.4312, 0.7403, 0.4312, 0.7403, 0.4312, 0.7403, 0.4312, 0.7403, 0.4312, 0.7403, 0.4312, 0.7403, 0.4312, 0.7403, 0.4312, 0.7403, 0.4312, 0.7403, 0.4312, 0.7403, 0.4312, 0.7403, 0.4312, 0.7403, 0.4312, 0.7403, 0.4312, 0.7403, 0.4312, 0.7403, 0.6675, 0.7324, 0.6536, 0.7443, 0.6502, 0.7291, 0.6563, 0.7149, 0.5578, 0.7488, 0.5583, 0.7038, 0.5888, 0.6935, 0.5832, 0.7175, 0.6681, 0.6729, 0.6675, 0.7324, 0.6563, 0.7149, 0.659, 0.6731, 0.6282, 0.6314, 0.6554, 0.6551, 0.6488, 0.6626, 0.6328, 0.6514, 0.5888, 0.6935, 0.6328, 0.6514, 0.6369, 0.6669, 0.6191, 0.685, 0.659, 0.6731, 0.6563, 0.7149, 0.6452, 0.696, 0.6487, 0.6743, 0.6216, 0.7231, 0.5832, 0.7175, 0.6161, 0.693, 0.6297, 0.6977, 0.6328, 0.6514, 0.6488, 0.6626, 0.6434, 0.6703, 0.6369, 0.6669, 0.6536, 0.7443, 0.6182, 0.7456, 0.6216, 0.7231, 0.6502, 0.7291, 0.5583, 0.7038, 0.6282, 0.6314, 0.6328, 0.6514, 0.5888, 0.6935, 0.6554, 0.6551, 0.6681, 0.6729, 0.659, 0.6731, 0.6488, 0.6626, 0.6182, 0.7456, 0.5578, 0.7488, 0.5832, 0.7175, 0.6216, 0.7231, 0.6297, 0.6977, 0.6161, 0.693, 0.6344, 0.6801, 0.6373, 0.6815, 0.6369, 0.6669, 0.6434, 0.6703, 0.6404, 0.6755, 0.6391, 0.675, 0.6418, 0.7027, 0.6297, 0.6977, 0.6373, 0.6815, 0.64, 0.6829, 0.6161, 0.693, 0.6191, 0.685, 0.6351, 0.6783, 0.6344, 0.6801, 0.6563, 0.7149, 0.6502, 0.7291, 0.6418, 0.7027, 0.6452, 0.696, 0.6488, 0.6626, 0.659, 0.6731, 0.6487, 0.6743, 0.6434, 0.6703, 0.5832, 0.7175, 0.5888, 0.6935, 0.6191, 0.685, 0.6161, 0.693, 0.6502, 0.7291, 0.6216, 0.7231, 0.6297, 0.6977, 0.6418, 0.7027, 0.6344, 0.6801, 0.6351, 0.6783, 0.6386, 0.6772, 0.6384, 0.6776, 0.6404, 0.6755, 0.6415, 0.6764, 0.6401, 0.6766, 0.6399, 0.6765, 0.641, 0.6813, 0.64, 0.6829, 0.6398, 0.6784, 0.64, 0.678, 0.6351, 0.6783, 0.6391, 0.675, 0.6397, 0.6764, 0.6386, 0.6772, 0.6487, 0.6743, 0.6452, 0.696, 0.641, 0.6813, 0.6415, 0.6764, 0.6191, 0.685, 0.6369, 0.6669, 0.6391, 0.675, 0.6351, 0.6783, 0.6452, 0.696, 0.6418, 0.7027, 0.64, 0.6829, 0.641, 0.6813, 0.6434, 0.6703, 0.6487, 0.6743, 0.6415, 0.6764, 0.6404, 0.6755, 0.64, 0.678, 0.6398, 0.6784, 0.6398, 0.6769, 0.6398, 0.6768, 0.6386, 0.6772, 0.6397, 0.6764, 0.6398, 0.6767, 0.6397, 0.6768, 0.6401, 0.6766, 0.64, 0.678, 0.6398, 0.6768, 0.6398, 0.6767, 0.6391, 0.678, 0.6384, 0.6776, 0.6397, 0.6768, 0.6397, 0.6768, 0.64, 0.6829, 0.6373, 0.6815, 0.6391, 0.678, 0.6398, 0.6784, 0.6391, 0.675, 0.6404, 0.6755, 0.6399, 0.6765, 0.6397, 0.6764, 0.6373, 0.6815, 0.6344, 0.6801, 0.6384, 0.6776, 0.6391, 0.678, 0.6415, 0.6764, 0.641, 0.6813, 0.64, 0.678, 0.6401, 0.6766, 0.6397, 0.6768, 0.6398, 0.6767, 0.6398, 0.6767, 0.6398, 0.6767, 0.6398, 0.6767, 0.6398, 0.6768, 0.6398, 0.6768, 0.6398, 0.6767, 0.6397, 0.6768, 0.6397, 0.6768, 0.6397, 0.6767, 0.6398, 0.6768, 0.6398, 0.6767, 0.6398, 0.6767, 0.6398, 0.6767, 0.6398, 0.6767, 0.6399, 0.6765, 0.6401, 0.6766, 0.6398, 0.6767, 0.6398, 0.6767, 0.6384, 0.6776, 0.6386, 0.6772, 0.6397, 0.6768, 0.6397, 0.6768, 0.6398, 0.6784, 0.6391, 0.678, 0.6397, 0.6768, 0.6398, 0.6769, 0.6397, 0.6764, 0.6399, 0.6765, 0.6398, 0.6767, 0.6398, 0.6767, 0.6398, 0.6768, 0.6398, 0.6768, 0.6398, 0.6767, 0.6398, 0.6767, 0.6397, 0.6767, 0.6398, 0.6767, 0.6398, 0.6767, 0.6398, 0.6767, 0.6398, 0.6767, 0.6398, 0.6767, 0.6398, 0.6767, 0.6398, 0.6767, 0.6398, 0.6768, 0.6398, 0.6768, 0.6398, 0.6767, 0.6398, 0.6767, 0.6398, 0.6768, 0.6398, 0.6769, 0.6398, 0.6768, 0.6398, 0.6768, 0.6398, 0.6767, 0.6398, 0.6767, 0.6398, 0.6767, 0.6398, 0.6767, 0.6397, 0.6768, 0.6397, 0.6768, 0.6398, 0.6767, 0.6397, 0.6767, 0.6398, 0.6769, 0.6397, 0.6768, 0.6398, 0.6768, 0.6398, 0.6768, 0.6398, 0.6767, 0.6398, 0.6767, 0.6398, 0.6767, 0.6398, 0.6767, 0.6398, 0.6767, 0.6398, 0.6767, 0.6398, 0.6767, 0.6398, 0.6767, 0.6398, 0.6767, 0.6398, 0.6767, 0.6398, 0.6767, 0.6398, 0.6767, 0.6398, 0.6767, 0.6398, 0.6767, 0.6398, 0.6767, 0.6398, 0.6767, 0.6398, 0.6767, 0.6398, 0.6767, 0.6398, 0.6767, 0.6398, 0.6767, 0.6398, 0.6768, 0.6397, 0.6767, 0.6398, 0.6767, 0.6398, 0.6767, 0.6398, 0.6767, 0.6398, 0.6768, 0.6398, 0.6767, 0.6398, 0.6767, 0.6398, 0.6767, 0.6398, 0.6767, 0.6398, 0.6767, 0.6398, 0.6767, 0.6398, 0.6767, 0.6398, 0.6767, 0.6398, 0.6767, 0.6398, 0.6767, 0.6398, 0.6767, 0.6398, 0.6767, 0.6398, 0.6767, 0.6398, 0.6767, 0.6398, 0.6767, 0.6398, 0.6767, 0.6398, 0.6767, 0.6398, 0.6767, 0.6398, 0.6767, 0.6398, 0.6767, 0.6398, 0.6767, 0.6398, 0.6767, 0.6398, 0.6767, 0.6398, 0.6767, 0.6398, 0.6767, 0.6398, 0.6767, 0.6398, 0.6767, 0.6398, 0.6767, 0.6398, 0.6767, 0.6398, 0.6767, 0.6398, 0.6767, 0.6398, 0.6767, 0.6398, 0.6767, 0.6398, 0.6767, 0.6398, 0.6767, 0.6398, 0.6767, 0.6398, 0.6767, 0.6398, 0.6767, 0.6398, 0.6767, 0.6398, 0.6767, 0.6398, 0.6767, 0.6398, 0.6767, 0.6398, 0.6767, 0.6398, 0.6767, 0.6398, 0.6767, 0.6398, 0.6767, 0.6398, 0.6767, 0.6398, 0.6767, 0.6398, 0.6767, 0.6398, 0.6767, 0.6398, 0.6767, 0.6398, 0.6767, 0.6398, 0.6767, 0.6398, 0.6767, 0.6398, 0.6767, 0.6398, 0.6767, 0.6398, 0.6767, 0.6398, 0.6767, 0.6398, 0.6767, 0.6398, 0.6767, 0.6398, 0.6767, 0.6398, 0.6767, 0.6398, 0.6767, 0.6398, 0.6767, 0.6398, 0.6767, 0.6398, 0.6767, 0.6398, 0.6767, 0.6398, 0.6767, 0.6398, 0.6767, 0.6398, 0.6767, 0.6398, 0.6767, 0.6398, 0.6767, 0.6398, 0.6767, 0.6398, 0.6767, 0.6398, 0.6767, 0.6398, 0.6767, 0.6398, 0.6767, 0.6398, 0.6767, 0.6398, 0.6767, 0.6398, 0.6767, 0.6398, 0.6767, 0.6398, 0.6767, 0.6398, 0.6767, 0.6398, 0.6767, 0.6398, 0.6767, 0.6398, 0.6767, 0.6398, 0.6767, 0.6398, 0.6767, 0.6398, 0.6767, 0.6398, 0.6767, 0.6398, 0.6767, 0.6398, 0.6767, 0.6398, 0.6767, 0.6398, 0.6767, 0.6398, 0.6767, 0.6398, 0.6767, 0.6398, 0.6767, 0.6398, 0.6767, 0.6398, 0.6767, 0.6398, 0.6767, 0.6398, 0.6767, 0.6398, 0.6767, 0.6398, 0.6767, 0.6398, 0.6767, 0.6398, 0.6767, 0.6398, 0.6767, 0.6398, 0.6767, 0.6398, 0.6767, 0.6398, 0.6767, 0.6398, 0.6767, 0.6398, 0.6767, 0.6398, 0.6767, 0.6398, 0.6767, 0.6398, 0.6767, 0.6398, 0.6767, 0.6398, 0.6767, 0.6398, 0.6767, 0.6398, 0.6767, 0.6398, 0.6767, 0.6398, 0.6767, 0.6398, 0.6767, 0.6398, 0.6767, 0.6398, 0.6767, 0.6398, 0.6767, 0.6398, 0.6767, 0.6398, 0.6767, 0.6398, 0.6767, 0.6398, 0.6767, 0.6398, 0.6767, 0.6398, 0.6767, 0.6398, 0.6767, 0.6398, 0.6767, 0.6398, 0.6767, 0.6398, 0.6767, 0.6398, 0.6767, 0.6398, 0.6767, 0.6398, 0.6767, 0.6398, 0.6767, 0.6398, 0.6767, 0.6398, 0.6767, 0.6398, 0.6767, 0.6398, 0.6767, 0.6398, 0.6767, 0.6398, 0.6767, 0.6398, 0.6767, 0.6398, 0.6767, 0.6398, 0.6767, 0.6398, 0.6767, 0.6398, 0.6767, 0.6398, 0.6767, 0.6398, 0.6767, 0.6398, 0.6767, 0.6398, 0.6767, 0.6398, 0.6767, 0.6398, 0.6767, 0.6398, 0.6767, 0.6398, 0.6767, 0.6398, 0.6767, 0.6398, 0.6767, 0.6398, 0.6767, 0.6398, 0.6767, 0.6398, 0.6767, 0.6398, 0.6767, 0.6398, 0.6767, 0.6398, 0.6767, 0.6398, 0.6767, 0.6398, 0.6767, 0.6398, 0.6767, 0.6398, 0.6767, 0.6398, 0.6767, 0.6398, 0.6767, 0.6398, 0.6767, 0.6398, 0.6767, 0.6398, 0.6767, 0.6398, 0.6767, 0.6398, 0.6767, 0.6398, 0.6767, 0.6398, 0.6767, 0.6398, 0.6767, 0.6398, 0.6767, 0.6398, 0.6767, 0.6398, 0.6767, 0.6398, 0.6767, 0.6398, 0.6767, 0.6398, 0.6767, 0.6398, 0.6767, 0.6398, 0.6767, 0.6398, 0.6767, 0.6398, 0.6767, 0.6398, 0.6767, 0.6398, 0.6767, 0.6398, 0.6767, 0.6398, 0.6767, 0.6398, 0.6767, 0.6398, 0.6767, 0.6398, 0.6767, 0.6398, 0.6767, 0.6398, 0.6767, 0.6398, 0.6767, 0.6398, 0.6767, 0.6398, 0.6767, 0.6398, 0.6767, 0.6398, 0.6767, 0.6398, 0.6767, 0.6398, 0.6767, 0.6398, 0.6767, 0.6398, 0.6767, 0.6398, 0.6767, 0.6398, 0.6767, 0.6398, 0.6767, 0.6398, 0.6767, 0.6398, 0.6767, 0.6398, 0.6767, 0.6398, 0.6767, 0.6398, 0.6767, 0.6398, 0.6767, 0.6398, 0.6767, 0.6398, 0.6767, 0.6398, 0.6767, 0.6398, 0.6767, 0.6398, 0.6767, 0.6398, 0.6767, 0.6398, 0.6767, 0.6398, 0.6767, 0.6398, 0.6767, 0.6398, 0.6767, 0.6398, 0.6767, 0.6398, 0.6767, 0.6398, 0.6767, 0.6398, 0.6767, 0.6398, 0.6767, 0.6398, 0.6767, 0.6398, 0.6767, 0.6398, 0.6767, 0.6398, 0.6767, 0.6398, 0.6767, 0.6398, 0.6767, 0.6398, 0.6767, 0.6398, 0.6767, 0.6398, 0.6767, 0.6398, 0.6767, 0.6398, 0.6767, 0.6398, 0.6767, 0.6398, 0.6767, 0.6398, 0.6767, 0.6398, 0.6767, 0.6398, 0.6767, 0.6398, 0.6767, 0.6398, 0.6767, 0.6398, 0.6767, 0.6398, 0.6767, 0.6398, 0.6767, 0.6398, 0.6767, 0.6398, 0.6767, 0.6398, 0.6767, 0.6398, 0.6767, 0.6398, 0.6767, 0.6398, 0.6767, 0.6398, 0.6767, 0.6398, 0.6767, 0.6398, 0.6767, 0.6398, 0.6767, 0.6398, 0.6767, 0.6398, 0.6767, 0.6398, 0.6767, 0.6398, 0.6767, 0.6398, 0.6767, 0.6398, 0.6767, 0.6398, 0.6767, 0.6398, 0.6767, 0.6398, 0.6767, 0.6398, 0.6767, 0.6398, 0.6767, 0.6398, 0.6767, 0.6398, 0.6767, 0.6398, 0.6767, 0.6398, 0.6767, 0.6398, 0.6767, 0.6398, 0.6767, 0.6398, 0.6767, 0.6398, 0.6767, 0.6398, 0.6767, 0.6398, 0.6767, 0.6398, 0.6767, 0.6398, 0.6767, 0.6398, 0.6767, 0.6398, 0.6767, 0.6398, 0.6767, 0.6398, 0.6767, 0.6398, 0.6767, 0.6398, 0.6767, 0.6398, 0.6767, 0.6398, 0.6767, 0.6398, 0.6767, 0.6398, 0.6767, 0.6398, 0.6767, 0.6398, 0.6767, 0.6398, 0.6767, 0.6398, 0.6767, 0.6398, 0.6767, 0.6398, 0.6767, 0.6398, 0.6767, 0.6398, 0.6767, 0.6398, 0.6767, 0.6398, 0.6767, 0.6398, 0.6767, 0.6398, 0.6767, 0.6398, 0.6767, 0.6398, 0.6767, 0.6398, 0.6767, 0.6398, 0.6767, 0.6398, 0.6767, 0.6398, 0.6767, 0.6398, 0.6767, 0.6398, 0.6767, 0.6398, 0.6767, 0.6398, 0.6767, 0.6398, 0.6767, 0.6398, 0.6767, 0.6398, 0.6767, 0.6398, 0.6767, 0.6398, 0.6767, 0.6398, 0.6767, 0.6398, 0.6767, 0.6398, 0.6767, 0.6398, 0.6767, 0.6398, 0.6767, 0.6398, 0.6767, 0.6398, 0.6767, 0.6398, 0.6767, 0.6398, 0.6767, 0.6398, 0.6767, 0.6398, 0.6767, 0.6398, 0.6767, 0.6398, 0.6767, 0.6398, 0.6767, 0.6398, 0.6767, 0.6398, 0.6767, 0.6398, 0.6767, 0.6398, 0.6767, 0.6398, 0.6767, 0.6398, 0.6767, 0.6398, 0.6767, 0.6398, 0.6767, 0.6398, 0.6767, 0.6398, 0.6767, 0.6398, 0.6767, 0.6398, 0.6767, 0.6398, 0.6767, 0.6398, 0.6767, 0.6398, 0.6767, 0.6398, 0.6767, 0.6398, 0.6767, 0.6398, 0.6767, 0.6398, 0.6767, 0.6398, 0.6767, 0.6398, 0.6767, 0.6398, 0.6767, 0.6681, 0.6729, 0.6688, 0.6723, 0.6688, 0.7335, 0.6675, 0.7324, 0.6681, 0.6729, 0.6554, 0.6551, 0.655, 0.6537, 0.6688, 0.6723, 0.6688, 0.7335, 0.6531, 0.7458, 0.6536, 0.7443, 0.6675, 0.7324, 0.6182, 0.7456, 0.6536, 0.7443, 0.6531, 0.7458, 0.6158, 0.7469, 0.6182, 0.7456, 0.6158, 0.7469, 0.5544, 0.7501, 0.5578, 0.7488, 0.5578, 0.7488, 0.5544, 0.7501, 0.556, 0.7032, 0.5583, 0.7038, 0.6271, 0.6298, 0.6282, 0.6314, 0.5583, 0.7038, 0.556, 0.7032, 0.655, 0.6537, 0.6554, 0.6551, 0.6282, 0.6314, 0.6271, 0.6298])
me_cylinder.use_remesh_fix_poles = True
me_cylinder.use_remesh_preserve_attributes = False
me_cylinder.use_mirror_vertex_groups = False
me_cylinder.update()

# ---- objects
ob_cylinder = bpy.data.objects.new('Cylinder', me_cylinder)

# ---- transforms, parenting, visibility, modifiers, constraints
ob_cylinder.location = (2.471, -5.934e-07, 4.417)
ob_cylinder.rotation_euler = (3.103e-08, 0.6225, 9.643e-08)
ob_cylinder.scale = (0.5371, 0.5371, 0.8411)
ob_cylinder.lineart.crease_threshold = 0.0

# ---- collection membership
col_collection.objects.link(ob_cylinder)

# ---- scene / render settings (as saved in the file)
scene.frame_start = 1; scene.frame_end = 250; scene.frame_set(1)
scene.render.engine = 'BLENDER_EEVEE_NEXT'
scene.cycles.use_denoising = False
scene.cycles.samples = 128
scene.cycles.sampling_pattern = 'TABULATED_SOBOL'
scene.cycles.use_adaptive_sampling = False
scene.cycles.use_light_tree = False
scene.view_settings.view_transform = 'Filmic'
bpy.context.view_layer.update()

# ---- added for rendering (the .blend has no active camera and no usable light): camera, sun
cam_auto = bpy.data.cameras.new('AutoCamera')
cam_auto.lens = 50.0
cam_auto.sensor_width = 36.0
cam_auto.clip_end = 1000.0
ob_auto_camera = bpy.data.objects.new('AutoCamera', cam_auto)
scene.collection.objects.link(ob_auto_camera)
ob_auto_camera.location = (25.4506, -26.3138, 15.3002)
ob_auto_camera.rotation_euler = (1.09748, -7.21219e-08, 0.694738)
scene.camera = ob_auto_camera
light_auto_sun = bpy.data.lights.new('AutoSun', 'SUN')
light_auto_sun.energy = 3.0
light_auto_sun.angle = 0.0523599
ob_auto_sun = bpy.data.objects.new('AutoSun', light_auto_sun)
scene.collection.objects.link(ob_auto_sun)
ob_auto_sun.rotation_euler = (0.872665, 0.174533, 0.523599)
bpy.context.view_layer.update()
